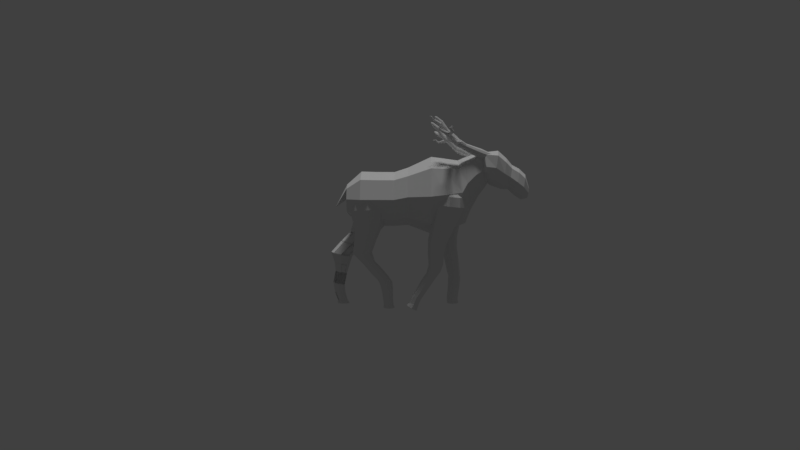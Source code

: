 # Source: first_model.blend  (saved by Blender 2.78.0; exported with 4.5.12 LTS)
import bpy
from mathutils import Matrix  # noqa: F401  (used for matrix-valued properties, if any)

bpy.ops.wm.read_factory_settings(use_empty=True)
scene = bpy.context.scene
scene.name = 'Scene'

# ---- collections
col_collection_1 = bpy.data.collections.new('Collection 1'); scene.collection.children.link(col_collection_1)

# ---- world
world_world = bpy.data.worlds.new('World'); scene.world = world_world
world_world.color = (0.05088, 0.05088, 0.05088)
world_world.use_sun_shadow = False
world_world.sun_shadow_jitter_overblur = 0.0
world_world.cycles.sampling_method = 'MANUAL'

# ---- cameras
cam_camera = bpy.data.cameras.new('Camera')
cam_camera.clip_end = 100.0
cam_camera.lens = 35.0
cam_camera.sensor_width = 32.0
cam_camera.sensor_height = 18.0
cam_camera.display_size = 2.0
cam_camera.dof.focus_distance = 0.0

# ---- lights
light_sun = bpy.data.lights.new('Sun', 'SUN')
light_sun.transmission_factor = 0.0
light_sun.angle = 0.1993
light_sun.energy = 1.0
light_sun.shadow_buffer_clip_start = 0.5
light_sun.shadow_soft_size = 0.1
light_sun.shadow_cascade_max_distance = 1000.0

# ---- meshes
me_cylinder_006 = bpy.data.meshes.new('Cylinder.006')
me_cylinder_006.from_pydata([(-12.54, -3.38, -4.95), (-10.46, -5.181, -10.77), (-11.39, -4.953, -8.925), (-10.71, -5.045, -10.96), (-11.74, -4.78, -9.399), (-10.81, -4.789, -11.13), (-11.85, -4.372, -9.78), (-10.72, -4.512, -11.21), (-11.68, -3.885, -9.923), (-10.47, -4.319, -11.16), (-11.3, -3.506, -9.773), (-10.17, -4.283, -11.01), (-10.85, -3.378, -9.387), (-9.916, -4.419, -10.81), (-10.5, -3.551, -8.913), (-9.818, -4.675, -10.64), (-10.39, -3.959, -8.532), (-9.908, -4.952, -10.57), (-10.55, -4.446, -8.389), (-10.15, -5.145, -10.61), (-10.94, -4.825, -8.539), (-11.94, -4.095, -6.981), (-12.35, -3.828, -7.047), (-12.53, -3.415, -7.146), (-12.4, -3.014, -7.239), (-12.02, -2.779, -7.291), (-11.53, -2.798, -7.282), (-11.12, -3.066, -7.216), (-10.95, -3.479, -7.117), (-11.07, -3.879, -7.024), (-11.45, -4.115, -6.972), (-12.82, -3.163, -4.996), (-12.9, -2.783, -5.081), (-12.77, -2.386, -5.173), (-12.46, -2.123, -5.236), (-12.1, -2.094, -5.247), (-11.83, -2.311, -5.201), (-11.74, -2.691, -5.115), (-11.88, -3.088, -5.024), (-12.18, -3.351, -4.96), (-12.01, -3.091, -3.408), (-11.7, -2.828, -3.471), (-11.57, -2.43, -3.563), (-11.65, -2.051, -3.648), (-11.93, -1.834, -3.694), (-12.28, -1.862, -3.683), (-12.59, -2.126, -3.62), (-12.73, -2.523, -3.528), (-12.64, -2.903, -3.443), (-11.66, -2.366, 0.3029), (-12.37, -3.119, -3.397), (-12.21, -2.596, -1.43), (-11.92, -2.572, -1.439), (-11.66, -2.355, -1.491), (-11.57, -1.953, 1.516), (-11.55, -2.027, -1.566), (-11.62, -1.714, -1.637), (-11.85, -1.535, -1.675), (-12.14, -1.558, -1.666), (-12.4, -1.776, -1.614), (-12.51, -2.103, -1.538), (-12.44, -2.417, -1.468), (-11.39, -2.344, 0.2949), (-11.16, -2.145, 0.2469), (-11.51, -1.837, 1.671), (-11.06, -1.844, 0.1775), (-11.12, -1.556, 0.113), (-11.33, -1.392, 0.07815), (-11.6, -1.414, 0.08621), (-11.83, -1.613, 0.1341), (-11.93, -1.914, 0.2036), (-11.87, -2.201, 0.2681), (-11.38, -1.937, 1.51), (-11.21, -1.797, 1.476), (-11.45, -1.636, 1.84), (-11.14, -1.584, 1.427), (-11.19, -1.381, 1.382), (-11.33, -1.265, 1.357), (-11.52, -1.28, 1.363), (-11.69, -1.421, 1.397), (-11.76, -1.634, 1.446), (-11.71, -1.837, 1.491), (-11.36, -1.825, 1.667), (-11.24, -1.721, 1.642), (-11.45, -1.636, 1.84), (-11.19, -1.563, 1.605), (-11.22, -1.413, 1.571), (-11.33, -1.327, 1.553), (-11.47, -1.338, 1.557), (-11.6, -1.443, 1.583), (-11.65, -1.6, 1.619), (-11.62, -1.751, 1.653), (-11.4, -1.632, 1.838), (-11.35, -1.59, 1.828), (-11.88, -1.094, -2.849), (-11.33, -1.528, 1.814), (-11.34, -1.468, 1.8), (-11.38, -1.434, 1.793), (-11.44, -1.438, 1.795), (-11.49, -1.48, 1.805), (-11.51, -1.542, 1.819), (-11.49, -1.602, 1.833), (-11.4, -1.632, 1.838), (-11.35, -1.59, 1.828), (-11.42, -1.535, 1.817), (-11.33, -1.528, 1.814), (-11.34, -1.468, 1.8), (-11.38, -1.434, 1.793), (-11.44, -1.438, 1.795), (-11.49, -1.48, 1.805), (-11.51, -1.542, 1.819), (-11.49, -1.602, 1.833), (-11.9, 0.3403, 2.336), (-11.87, 0.3278, 2.34), (-11.86, 0.3014, 2.344), (-11.86, 0.2713, 2.346), (-11.88, 0.249, 2.346), (-11.91, 0.2429, 2.343), (-11.94, 0.2554, 2.339), (-11.95, 0.2818, 2.335), (-11.93, 0.3342, 2.333), (-11.91, 0.2916, 2.34), (-11.83, 0.3572, 1.784), (-11.77, 0.3287, 1.793), (-11.73, 0.269, 1.802), (-11.74, 0.2007, 1.806), (-11.79, 0.15, 1.805), (-11.86, 0.1362, 1.799), (-11.92, 0.1647, 1.789), (-11.95, 0.2244, 1.78), (-11.9, 0.3434, 1.777), (-11.91, -0.3362, 1.281), (-11.83, -0.3853, 1.338), (-11.8, -0.4418, 1.431), (-11.85, -0.484, 1.525), (-11.94, -0.4959, 1.583), (-12.05, -0.473, 1.583), (-12.13, -0.4239, 1.526), (-12.16, -0.3674, 1.433), (-12.02, -0.3133, 1.281), (-11.95, 0.3119, 2.333), (-11.86, -0.2471, 0.6651), (-11.71, -0.3189, 0.6918), (-11.64, -0.4651, 0.7218), (-11.66, -0.6298, 0.7438), (-11.78, -0.7502, 0.7492), (-11.94, -0.7803, 0.7361), (-12.09, -0.7084, 0.7094), (-12.17, -0.5622, 0.6793), (-12.03, -0.2771, 0.652), (-11.94, 0.2927, 1.776), (-11.77, -0.265, -0.1036), (-11.57, -0.3623, -0.06745), (-11.46, -0.5605, -0.02672), (-11.49, -0.7839, 0.00301), (-11.65, -0.9471, 0.01038), (-11.88, -0.9878, -0.007429), (-12.08, -0.8904, -0.04361), (-12.18, -0.6922, -0.08433), (-11.99, -0.3057, -0.1214), (-12.11, -0.3252, 1.34), (-11.74, -0.6872, -0.4968), (-11.6, -0.7753, -0.4203), (-11.55, -0.9005, -0.293), (-11.62, -1.015, -0.1636), (-11.77, -1.075, -0.0814), (-11.96, -1.058, -0.0779), (-12.1, -0.9699, -0.1544), (-12.15, -0.8447, -0.2817), (-11.93, -0.67, -0.4933), (-12.15, -0.3975, 0.6574), (-12.08, -0.7301, -0.4111), (-11.84, -1.709, -1.548), (-11.78, -1.174, -1.045), (-11.66, -1.818, -1.454), (-11.6, -1.283, -0.9504), (-11.6, -1.972, -1.297), (-11.54, -1.437, -0.7936), (-11.68, -2.113, -1.138), (-11.62, -1.578, -0.6341), (-11.87, -2.187, -1.037), (-11.81, -1.652, -0.5329), (-12.1, -2.166, -1.032), (-12.04, -1.631, -0.5286), (-12.28, -2.058, -1.127), (-12.22, -1.523, -0.6228), (-12.34, -1.903, -1.283), (-12.28, -1.368, -0.7796), (-12.25, -1.762, -1.443), (-12.19, -1.227, -0.9391), (-12.06, -1.688, -1.544), (-12.0, -1.153, -1.04), (-11.97, -1.938, -1.29), (-12.15, -0.4689, -0.1141), (-12.04, -3.022, -6.053), (-12.09, -2.745, -4.443), (-11.87, -3.454, -5.723), (-11.72, -2.511, -4.559), (-11.59, -3.272, -5.813), (-11.57, -2.153, -4.793), (-11.47, -2.994, -5.995), (-11.7, -1.809, -5.056), (-11.57, -2.727, -6.199), (-12.06, -1.609, -5.246), (-11.85, -2.573, -6.347), (-12.51, -1.631, -5.292), (-12.2, -2.589, -6.382), (-12.88, -1.865, -5.175), (-12.49, -2.771, -6.292), (-13.03, -2.223, -4.941), (-12.6, -3.049, -6.11), (-12.9, -2.567, -4.679), (-12.5, -3.316, -5.906), (-12.54, -2.766, -4.488), (-12.22, -3.471, -5.758), (-11.99, -1.614, -3.443), (-11.95, 0.4021, -2.504), (-12.29, -1.805, -3.348), (-11.87, -1.324, -3.633), (-11.98, -1.045, -3.846), (-12.27, -0.883, -4.0), (-12.63, -0.9005, -4.038), (-12.93, -1.091, -3.943), (-13.05, -1.381, -3.753), (-12.94, -1.66, -3.54), (-12.65, -1.822, -3.385), (-12.07, 1.721, -2.182), (-12.19, -1.165, -2.532), (-11.81, -0.9739, -3.28), (-12.02, -0.8499, -3.661), (-12.43, -0.7698, -3.845), (-12.87, -0.764, -3.763), (-13.19, -0.835, -3.446), (-13.25, -0.9555, -3.015), (-13.04, -1.079, -2.634), (-12.64, -1.16, -2.45), (-12.45, 2.4, -0.8528), (-12.18, 0.3498, -2.27), (-11.91, 0.491, -2.822), (-12.06, 0.5825, -3.103), (-12.36, 0.6416, -3.239), (-12.69, 0.6458, -3.178), (-12.92, 0.5935, -2.944), (-12.97, 0.5046, -2.626), (-12.81, 0.4131, -2.346), (-12.51, 0.354, -2.21), (-12.48, 3.49, -0.6672), (-12.25, 1.595, -2.175), (-11.99, 1.919, -2.239), (-12.05, 2.115, -2.326), (-12.22, 2.234, -2.408), (-12.43, 2.23, -2.455), (-12.61, 2.105, -2.448), (-12.69, 1.906, -2.39), (-12.64, 1.71, -2.304), (-12.47, 1.591, -2.221), (-12.54, 2.385, -0.7533), (-12.43, 2.428, -0.9857), (-12.5, 2.458, -1.101), (-12.62, 2.479, -1.155), (-12.76, 2.483, -1.127), (-12.85, 2.468, -1.028), (-12.87, 2.44, -0.895), (-12.8, 2.41, -0.7794), (-12.68, 2.389, -0.7252), (-12.57, 3.505, -0.7058), (-12.52, 3.483, -0.6233), (-12.47, 3.502, -0.7258), (-12.5, 3.515, -0.7768), (-12.56, 3.525, -0.8006), (-12.62, 3.526, -0.7883), (-12.66, 3.52, -0.7444), (-12.66, 3.508, -0.6858), (-12.64, 3.494, -0.6348), (-12.58, 3.485, -0.611), (-12.09, -0.1951, -4.449), (-12.18, -1.617, -4.666), (-12.25, -1.062, -4.378), (-12.21, -1.623, -4.386), (-12.08, -1.05, -4.415), (-12.04, -1.61, -4.422), (-11.96, -1.04, -4.544), (-11.92, -1.6, -4.552), (-11.95, -1.036, -4.717), (-11.91, -1.597, -4.725), (-12.03, -1.04, -4.867), (-11.99, -1.601, -4.875), (-12.19, -1.051, -4.938), (-12.15, -1.612, -4.945), (-12.36, -1.064, -4.901), (-12.32, -1.624, -4.909), (-12.48, -1.074, -4.772), (-12.44, -1.634, -4.779), (-12.49, -1.077, -4.599), (-12.45, -1.638, -4.606), (-12.41, -1.073, -4.449), (-12.37, -1.634, -4.456), (-12.15, -0.4952, -4.453), (-11.95, 0.2625, -4.796), (-12.28, -0.5055, -4.424), (-12.05, -0.4871, -4.558), (-12.04, -0.4842, -4.699), (-12.11, -0.4877, -4.821), (-12.24, -0.4962, -4.878), (-12.37, -0.5065, -4.848), (-12.47, -0.5146, -4.743), (-12.48, -0.5175, -4.603), (-12.41, -0.514, -4.481), (-11.85, 0.6723, -5.106), (-12.23, -0.1095, -4.405), (-12.01, -0.2988, -4.569), (-12.04, -0.3812, -4.719), (-12.16, -0.4107, -4.841), (-12.33, -0.3761, -4.89), (-12.47, -0.2906, -4.846), (-12.54, -0.1868, -4.726), (-12.51, -0.1044, -4.576), (-12.39, -0.07489, -4.453), (-12.0, 1.242, -5.053), (-12.06, 0.3256, -4.764), (-11.9, 0.1859, -4.885), (-11.92, 0.1252, -4.996), (-12.01, 0.1034, -5.086), (-12.13, 0.1289, -5.122), (-12.23, 0.192, -5.089), (-12.29, 0.2686, -5.001), (-12.26, 0.3294, -4.89), (-12.18, 0.3511, -4.8), (-11.88, 1.555, -5.318), (-11.93, 0.6484, -5.097), (-11.79, 0.7, -5.163), (-11.78, 0.7207, -5.244), (-11.82, 0.7267, -5.32), (-11.89, 0.7157, -5.361), (-11.97, 0.6918, -5.352), (-12.03, 0.6641, -5.295), (-12.04, 0.6434, -5.214), (-12.0, 0.6374, -5.138), (-12.04, 1.271, -5.041), (-11.98, 1.208, -5.088), (-11.99, 1.181, -5.132), (-12.02, 1.172, -5.168), (-12.07, 1.184, -5.183), (-12.12, 1.213, -5.17), (-12.14, 1.247, -5.135), (-12.12, 1.274, -5.091), (-12.09, 1.283, -5.055), (-11.91, 1.549, -5.344), (-11.9, 1.568, -5.313), (-11.87, 1.54, -5.334), (-11.88, 1.528, -5.353), (-11.9, 1.524, -5.369), (-11.92, 1.53, -5.375), (-11.94, 1.542, -5.37), (-11.94, 1.557, -5.354), (-11.94, 1.569, -5.335), (-11.92, 1.573, -5.319), (-11.74, 2.647, -3.22), (-12.35, 0.9683, -2.598), (-12.05, 1.533, -3.119), (-12.4, 0.9051, -2.957), (-12.23, 1.652, -3.042), (-12.58, 1.025, -2.88), (-12.32, 1.75, -2.857), (-12.67, 1.123, -2.696), (-12.29, 1.789, -2.635), (-12.64, 1.162, -2.474), (-12.14, 1.754, -2.46), (-12.5, 1.127, -2.299), (-11.95, 1.659, -2.4), (-12.3, 1.032, -2.239), (-11.77, 1.539, -2.477), (-12.12, 0.912, -2.316), (-11.68, 1.441, -2.662), (-12.03, 0.8139, -2.501), (-11.71, 1.402, -2.884), (-12.06, 0.7749, -2.723), (-11.85, 1.437, -3.059), (-12.2, 0.8097, -2.897), (-11.84, 2.263, -3.149), (-11.55, 3.31, -2.868), (-11.69, 2.166, -3.211), (-11.91, 2.343, -2.999), (-11.88, 2.375, -2.818), (-11.77, 2.346, -2.677), (-11.61, 2.269, -2.628), (-11.46, 2.172, -2.69), (-11.39, 2.092, -2.84), (-11.42, 2.061, -3.021), (-11.53, 2.089, -3.162), (-11.35, 3.89, -2.559), (-11.54, 2.655, -3.327), (-11.85, 2.585, -3.027), (-11.81, 2.493, -2.821), (-11.66, 2.406, -2.681), (-11.43, 2.358, -2.661), (-11.23, 2.366, -2.768), (-11.13, 2.428, -2.961), (-11.16, 2.52, -3.166), (-11.32, 2.607, -3.306), (-10.88, 4.458, -2.802), (-11.4, 3.316, -2.947), (-11.63, 3.264, -2.725), (-11.6, 3.196, -2.574), (-11.49, 3.132, -2.471), (-11.32, 3.096, -2.456), (-11.17, 3.102, -2.534), (-11.1, 3.148, -2.677), (-11.12, 3.216, -2.829), (-11.24, 3.28, -2.932), (-10.76, 4.926, -2.524), (-11.27, 3.813, -2.581), (-11.39, 3.964, -2.483), (-11.36, 4.007, -2.383), (-11.3, 4.002, -2.296), (-11.2, 3.952, -2.255), (-11.13, 3.875, -2.277), (-11.09, 3.801, -2.353), (-11.11, 3.758, -2.454), (-11.18, 3.763, -2.541), (-10.82, 4.465, -2.834), (-10.91, 4.435, -2.745), (-10.9, 4.404, -2.685), (-10.85, 4.376, -2.644), (-10.79, 4.363, -2.639), (-10.73, 4.37, -2.67), (-10.7, 4.393, -2.727), (-10.71, 4.424, -2.788), (-10.75, 4.452, -2.829), (-10.73, 4.907, -2.495), (-10.74, 4.929, -2.538), (-10.78, 4.916, -2.499), (-10.77, 4.902, -2.472), (-10.75, 4.89, -2.454), (-10.72, 4.885, -2.452), (-10.7, 4.887, -2.466), (-10.68, 4.898, -2.491), (-10.69, 4.911, -2.518), (-10.71, 4.923, -2.536), (-10.98, -3.985, -8.617), (-10.09, -4.188, -10.36), (-10.14, -4.12, -9.539), (-9.917, -3.9, -10.21), (-10.35, -4.056, -9.588), (-10.13, -3.836, -10.26), (-10.55, -4.126, -9.677), (-10.33, -3.906, -10.34), (-10.66, -4.303, -9.771), (-10.43, -4.084, -10.44), (-10.63, -4.521, -9.835), (-10.41, -4.301, -10.5), (-10.49, -4.695, -9.843), (-10.26, -4.475, -10.51), (-10.27, -4.759, -9.794), (-10.05, -4.54, -10.46), (-10.08, -4.689, -9.705), (-9.853, -4.47, -10.37), (-9.968, -4.512, -9.611), (-9.746, -4.292, -10.28), (-9.992, -4.294, -9.548), (-9.77, -4.075, -10.22), (-10.56, -4.34, -8.946), (-11.32, -4.859, -8.3), (-10.39, -4.392, -8.906), (-10.72, -4.397, -9.018), (-10.81, -4.541, -9.094), (-10.79, -4.717, -9.145), (-10.67, -4.859, -9.153), (-10.5, -4.911, -9.112), (-10.34, -4.854, -9.041), (-10.25, -4.71, -8.964), (-10.27, -4.534, -8.913), (-11.78, -5.278, -8.017), (-10.83, -4.046, -8.458), (-11.08, -4.05, -8.811), (-11.09, -4.217, -8.965), (-11.01, -4.422, -9.021), (-10.86, -4.586, -8.958), (-11.87, -5.521, -7.285), (-11.21, -4.915, -8.181), (-11.38, -4.894, -8.451), (-11.39, -5.006, -8.576), (-11.32, -5.153, -8.627), (-11.22, -5.278, -8.586), (-11.11, -5.334, -8.467), (-11.05, -5.299, -8.316), (-11.05, -5.187, -8.191), (-11.11, -5.04, -8.139), (-12.27, -5.849, -7.094), (-11.68, -5.311, -8.019), (-11.89, -5.312, -8.031), (-11.95, -5.4, -8.054), (-11.95, -5.509, -8.078), (-11.88, -5.597, -8.094), (-11.78, -5.63, -8.095), (-11.67, -5.596, -8.082), (-11.61, -5.508, -8.059), (-11.61, -5.399, -8.035), (-11.83, -5.545, -7.234), (-11.89, -5.534, -7.349), (-11.89, -5.579, -7.401), (-11.86, -5.639, -7.422), (-11.82, -5.691, -7.403), (-11.78, -5.714, -7.352), (-11.75, -5.701, -7.288), (-11.76, -5.656, -7.236), (-11.78, -5.596, -7.215), (-12.25, -5.891, -7.108), (-12.26, -5.859, -7.071), (-12.28, -5.855, -7.122), (-12.28, -5.874, -7.145), (-12.27, -5.901, -7.154), (-12.25, -5.924, -7.146), (-12.23, -5.934, -7.123), (-12.22, -5.928, -7.095), (-12.23, -5.908, -7.072), (-12.24, -5.882, -7.063), (-12.04, -3.022, -6.053), (-11.87, -3.471, -5.746), (-11.59, -3.28, -5.821), (-11.47, -2.991, -5.985), (-11.57, -2.714, -6.174), (-11.85, -2.554, -6.317), (-12.2, -2.573, -6.359), (-12.49, -2.763, -6.284), (-12.6, -3.052, -6.12), (-12.5, -3.33, -5.931), (-12.22, -3.49, -5.788), (-10.89, -7.492, -10.52), (-13.42, -8.154, -4.548), (-10.9, -8.138, -10.49), (-11.97, -8.496, -8.717), (-11.27, -8.012, -10.72), (-12.36, -8.338, -9.158), (-11.5, -7.686, -10.87), (-12.6, -7.912, -9.453), (-11.5, -7.287, -10.89), (-12.58, -7.379, -9.49), (-11.26, -6.966, -10.77), (-12.32, -6.945, -9.254), (-10.88, -6.846, -10.55), (-11.91, -6.774, -8.835), (-10.5, -6.973, -10.32), (-11.52, -6.932, -8.394), (-10.27, -7.298, -10.17), (-11.28, -7.358, -8.099), (-10.28, -7.697, -10.15), (-11.3, -7.89, -8.062), (-10.52, -8.018, -10.27), (-11.56, -8.325, -8.298), (-12.69, -8.243, -6.659), (-13.17, -8.097, -6.685), (-13.45, -7.741, -6.704), (-13.45, -7.311, -6.711), (-13.16, -6.971, -6.702), (-12.68, -6.851, -6.681), (-12.21, -6.996, -6.656), (-11.92, -7.353, -6.636), (-11.92, -7.783, -6.63), (-12.22, -8.123, -6.638), (-13.75, -8.02, -4.559), (-13.94, -7.672, -4.569), (-13.93, -7.243, -4.574), (-13.71, -6.896, -4.573), (-13.38, -6.764, -4.566), (-13.05, -6.898, -4.555), (-12.86, -7.246, -4.545), (-12.87, -7.676, -4.539), (-13.09, -8.022, -4.54), (-12.95, -8.041, -2.962), (-12.74, -7.694, -2.961), (-12.72, -7.264, -2.967), (-12.92, -6.916, -2.977), (-13.24, -6.782, -2.988), (-13.58, -6.914, -2.995), (-13.79, -7.261, -2.996), (-13.81, -7.69, -2.99), (-13.61, -8.038, -2.98), (-12.73, -8.009, 0.8282), (-13.29, -8.172, -2.969), (-13.24, -8.033, -0.9329), (-12.96, -7.925, -0.9269), (-12.78, -7.639, -0.926), (-12.73, -7.84, 2.102), (-12.77, -7.284, -0.9308), (-12.93, -6.997, -0.9392), (-13.2, -6.887, -0.9481), (-13.48, -6.995, -0.9542), (-13.65, -7.281, -0.955), (-13.67, -7.636, -0.9503), (-13.51, -7.923, -0.9419), (-12.48, -7.91, 0.8338), (-12.32, -7.647, 0.8345), (-12.7, -7.745, 2.279), (-12.31, -7.322, 0.8302), (-12.45, -7.058, 0.8225), (-12.7, -6.957, 0.8142), (-12.95, -7.056, 0.8087), (-13.12, -7.319, 0.8079), (-13.13, -7.644, 0.8123), (-12.98, -7.908, 0.82), (-12.55, -7.769, 2.106), (-12.44, -7.584, 2.106), (-12.7, -7.576, 2.486), (-12.43, -7.354, 2.103), (-12.53, -7.168, 2.098), (-12.71, -7.096, 2.092), (-12.88, -7.167, 2.088), (-13.0, -7.352, 2.087), (-13.01, -7.582, 2.09), (-12.9, -7.768, 2.096), (-12.57, -7.693, 2.282), (-12.48, -7.555, 2.282), (-12.7, -7.576, 2.486), (-12.48, -7.385, 2.28), (-12.55, -7.247, 2.276), (-12.68, -7.194, 2.272), (-12.82, -7.246, 2.269), (-12.9, -7.384, 2.268), (-12.91, -7.554, 2.27), (-12.83, -7.692, 2.275), (-12.65, -7.555, 2.487), (-12.61, -7.5, 2.488), (-12.7, -11.11, -5.132), (-12.61, -7.433, 2.487), (-12.64, -7.378, 2.485), (-12.69, -7.357, 2.483), (-12.75, -7.377, 2.482), (-12.78, -7.432, 2.482), (-12.78, -7.5, 2.483), (-12.75, -7.555, 2.485), (-12.65, -7.555, 2.487), (-12.61, -7.5, 2.488), (-12.7, -7.466, 2.485), (-12.61, -7.433, 2.487), (-12.64, -7.378, 2.485), (-12.69, -7.357, 2.483), (-12.75, -7.377, 2.482), (-12.78, -7.432, 2.482), (-12.78, -7.5, 2.483), (-12.75, -7.555, 2.485), (-13.75, -10.14, 0.9648), (-13.32, -7.802, -0.4705), (-13.44, -8.559, -0.06249), (-13.06, -7.864, -0.5071), (-13.18, -8.621, -0.09904), (-12.89, -7.982, -0.6743), (-13.01, -8.739, -0.2663), (-12.87, -8.111, -0.9083), (-12.99, -8.869, -0.5003), (-13.0, -8.203, -1.12), (-13.12, -8.96, -0.7117), (-13.25, -8.222, -1.228), (-13.37, -8.979, -0.8198), (-13.51, -8.16, -1.191), (-13.63, -8.918, -0.7832), (-13.68, -8.042, -1.024), (-13.8, -8.799, -0.616), (-13.7, -7.913, -0.79), (-13.82, -8.67, -0.382), (-13.56, -7.821, -0.5786), (-13.69, -8.578, -0.1706), (-13.72, -9.365, 0.3108), (-13.72, -10.47, 1.151), (-13.45, -9.359, 0.3401), (-13.22, -9.466, 0.2532), (-13.12, -9.645, 0.08332), (-13.18, -9.827, -0.1047), (-13.38, -9.944, -0.2391), (-13.64, -9.95, -0.2684), (-13.87, -9.843, -0.1815), (-13.98, -9.664, -0.01159), (-13.92, -9.482, 0.1765), (-13.54, -10.14, 0.9878), (-13.36, -10.22, 0.9198), (-13.27, -10.36, 0.7869), (-13.32, -10.51, 0.6398), (-13.48, -10.6, 0.5347), (-13.69, -10.6, 0.5118), (-13.87, -10.52, 0.5797), (-13.95, -10.38, 0.7127), (-13.9, -10.24, 0.8597), (-13.57, -10.47, 1.168), (-13.43, -10.53, 1.118), (-13.37, -10.63, 1.021), (-13.41, -10.73, 0.9138), (-13.52, -10.8, 0.8371), (-13.67, -10.8, 0.8204), (-13.81, -10.74, 0.8699), (-13.87, -10.64, 0.9669), (-13.83, -10.54, 1.074), (-13.69, -10.57, 1.202), (-13.11, -7.675, -0.5716), (-13.57, -10.57, 1.216), (-13.46, -10.62, 1.174), (-13.41, -10.71, 1.093), (-13.43, -10.79, 1.003), (-13.53, -10.85, 0.9387), (-13.66, -10.85, 0.9247), (-13.77, -10.8, 0.9662), (-13.82, -10.72, 1.048), (-13.79, -10.63, 1.138), (-13.68, -10.71, 1.266), (-13.62, -10.81, 1.172), (-13.59, -10.71, 1.276), (-13.51, -10.75, 1.246), (-13.47, -10.81, 1.188), (-13.49, -10.87, 1.124), (-13.56, -10.91, 1.077), (-13.65, -10.91, 1.067), (-13.73, -10.88, 1.097), (-13.77, -10.82, 1.156), (-13.75, -10.75, 1.22), (-13.24, -7.676, -0.9689), (-13.36, -7.605, -0.5792), (-12.91, -7.746, -0.7158), (-12.84, -7.79, -0.9567), (-12.91, -7.79, -1.202), (-13.11, -7.747, -1.359), (-13.36, -7.677, -1.366), (-13.56, -7.607, -1.222), (-13.64, -7.562, -0.9811), (-13.56, -7.562, -0.7355), (-12.95, -7.527, -6.165), (-12.94, -9.154, -6.319), (-12.75, -7.726, -6.662), (-12.58, -9.09, -6.048), (-12.48, -7.676, -6.451), (-12.45, -8.952, -5.636), (-12.38, -7.57, -6.132), (-12.61, -8.793, -5.241), (-12.5, -7.446, -5.825), (-12.98, -8.674, -5.013), (-12.79, -7.354, -5.648), (-13.43, -8.64, -5.04), (-13.14, -7.327, -5.669), (-13.78, -8.704, -5.311), (-13.41, -7.377, -5.879), (-13.91, -8.841, -5.722), (-13.51, -7.484, -6.199), (-13.76, -9.0, -6.118), (-13.39, -7.607, -6.505), (-13.39, -9.12, -6.345), (-13.1, -7.699, -6.682), (-12.83, -10.41, -5.484), (-12.81, -11.84, -3.781), (-13.12, -10.46, -5.704), (-12.72, -10.3, -5.15), (-12.85, -10.17, -4.829), (-13.15, -10.07, -4.644), (-13.51, -10.05, -4.666), (-13.8, -10.1, -4.886), (-13.91, -10.21, -5.22), (-13.78, -10.34, -5.541), (-13.48, -10.43, -5.726), (-12.95, -12.5, -2.597), (-13.0, -11.41, -5.296), (-12.66, -10.73, -4.902), (-12.89, -10.4, -4.691), (-13.31, -10.26, -4.582), (-13.75, -10.35, -4.615), (-14.05, -10.65, -4.779), (-14.09, -11.04, -5.009), (-13.86, -11.37, -5.22), (-13.44, -11.51, -5.329), (-13.29, -13.97, -2.303), (-13.03, -12.06, -3.902), (-12.78, -11.56, -3.611), (-12.95, -11.31, -3.456), (-13.25, -11.21, -3.375), (-13.58, -11.28, -3.4), (-13.8, -11.5, -3.52), (-13.83, -11.79, -3.69), (-13.66, -12.03, -3.845), (-13.35, -12.13, -3.926), (-13.34, -14.44, -1.3), (-13.13, -12.48, -2.727), (-12.88, -12.49, -2.388), (-12.94, -12.46, -2.178), (-13.12, -12.42, -2.049), (-13.34, -12.38, -2.049), (-13.51, -12.36, -2.179), (-13.59, -12.37, -2.389), (-13.52, -12.4, -2.598), (-13.35, -12.44, -2.728), (-13.38, -14.07, -2.347), (-13.28, -13.85, -2.241), (-13.35, -13.75, -2.184), (-13.48, -13.71, -2.154), (-13.61, -13.74, -2.163), (-13.7, -13.84, -2.207), (-13.71, -13.96, -2.269), (-13.64, -14.06, -2.326), (-13.51, -14.1, -2.355), (-13.43, -14.41, -1.279), (-13.38, -14.48, -1.32), (-13.34, -14.38, -1.273), (-13.37, -14.34, -1.248), (-13.43, -14.32, -1.235), (-13.49, -14.34, -1.239), (-13.53, -14.38, -1.258), (-13.53, -14.43, -1.286), (-13.5, -14.48, -1.311), (-13.44, -14.49, -1.324), (-13.29, -9.664, -4.182), (-13.35, -9.086, -5.501), (-13.42, -9.51, -5.043), (-13.36, -9.355, -5.581), (-13.25, -9.473, -5.015), (-13.2, -9.318, -5.552), (-13.14, -9.346, -4.967), (-13.09, -9.191, -5.504), (-13.13, -9.18, -4.918), (-13.08, -9.025, -5.455), (-13.23, -9.037, -4.886), (-13.17, -8.882, -5.424), (-13.39, -8.972, -4.884), (-13.33, -8.817, -5.422), (-13.55, -9.01, -4.913), (-13.5, -8.855, -5.45), (-13.66, -9.136, -4.961), (-13.61, -8.981, -5.498), (-13.67, -9.302, -5.01), (-13.62, -9.147, -5.547), (-13.58, -9.445, -5.041), (-13.52, -9.29, -5.579), (-13.34, -9.583, -4.472), (-13.18, -9.443, -3.644), (-13.47, -9.613, -4.495), (-13.25, -9.48, -4.434), (-13.24, -9.345, -4.394), (-13.32, -9.229, -4.368), (-13.45, -9.176, -4.367), (-13.58, -9.207, -4.39), (-13.67, -9.309, -4.428), (-13.68, -9.445, -4.468), (-13.6, -9.561, -4.494), (-13.1, -9.248, -3.164), (-13.43, -9.734, -4.116), (-13.22, -9.519, -4.248), (-13.25, -9.353, -4.289), (-13.37, -9.231, -4.291), (-13.54, -9.199, -4.251), (-13.69, -9.269, -4.186), (-13.75, -9.414, -4.119), (-13.72, -9.579, -4.078), (-13.6, -9.701, -4.077), (-13.26, -9.453, -2.634), (-13.28, -9.495, -3.596), (-13.13, -9.336, -3.693), (-13.15, -9.214, -3.724), (-13.24, -9.124, -3.725), (-13.36, -9.1, -3.696), (-13.47, -9.152, -3.647), (-13.52, -9.259, -3.599), (-13.5, -9.381, -3.568), (-13.41, -9.471, -3.567), (-13.17, -9.275, -2.259), (-13.18, -9.253, -3.193), (-13.05, -9.199, -3.121), (-13.04, -9.125, -3.079), (-13.08, -9.055, -3.055), (-13.16, -9.015, -3.058), (-13.24, -9.02, -3.087), (-13.29, -9.069, -3.13), (-13.3, -9.143, -3.172), (-13.26, -9.213, -3.196), (-13.31, -9.474, -2.612), (-13.24, -9.41, -2.657), (-13.26, -9.361, -2.672), (-13.3, -9.325, -2.673), (-13.35, -9.316, -2.66), (-13.39, -9.337, -2.637), (-13.41, -9.38, -2.614), (-13.39, -9.429, -2.599), (-13.36, -9.465, -2.598), (-13.2, -9.25, -2.26), (-13.19, -9.285, -2.249), (-13.16, -9.256, -2.269), (-13.17, -9.235, -2.276), (-13.19, -9.219, -2.276), (-13.21, -9.215, -2.27), (-13.23, -9.224, -2.26), (-13.23, -9.243, -2.25), (-13.23, -9.265, -2.244), (-13.21, -9.281, -2.243), (-13.66, -11.15, -1.639), (-13.18, -11.98, -3.268), (-13.11, -11.5, -2.598), (-12.95, -11.7, -3.289), (-13.32, -11.43, -2.668), (-13.15, -11.62, -3.359), (-13.53, -11.49, -2.703), (-13.37, -11.68, -3.394), (-13.68, -11.66, -2.69), (-13.51, -11.86, -3.381), (-13.7, -11.88, -2.633), (-13.53, -12.08, -3.325), (-13.59, -12.07, -2.555), (-13.42, -12.26, -3.246), (-13.38, -12.14, -2.485), (-13.22, -12.33, -3.176), (-13.17, -12.08, -2.45), (-13.0, -12.27, -3.141), (-13.02, -11.9, -2.463), (-12.85, -12.1, -3.154), (-13.0, -11.68, -2.519), (-12.83, -11.88, -3.211), (-13.49, -11.3, -1.966), (-14.23, -11.26, -1.127), (-13.32, -11.36, -1.909), (-13.67, -11.35, -1.994), (-13.78, -11.49, -1.983), (-13.8, -11.67, -1.938), (-13.71, -11.82, -1.874), (-13.54, -11.88, -1.817), (-13.37, -11.83, -1.788), (-13.25, -11.69, -1.799), (-13.23, -11.51, -1.845), (-14.72, -11.38, -0.6574), (-13.51, -11.16, -1.465), (-13.78, -11.27, -1.787), (-13.83, -11.48, -1.854), (-13.79, -11.7, -1.814), (-13.67, -11.85, -1.682), (-13.53, -11.86, -1.508), (-13.41, -11.74, -1.359), (-13.36, -11.52, -1.292), (-13.4, -11.3, -1.332), (-14.75, -11.2, 0.09721), (-14.12, -11.27, -0.9987), (-14.32, -11.35, -1.237), (-14.36, -11.51, -1.286), (-14.33, -11.67, -1.256), (-14.24, -11.78, -1.159), (-14.13, -11.79, -1.031), (-14.04, -11.7, -0.9207), (-14.01, -11.54, -0.8712), (-14.04, -11.38, -0.901), (-15.18, -11.29, 0.4398), (-14.62, -11.43, -0.6443), (-14.83, -11.39, -0.6488), (-14.91, -11.46, -0.6217), (-14.93, -11.57, -0.5865), (-14.88, -11.66, -0.5566), (-14.78, -11.71, -0.5435), (-14.67, -11.7, -0.5522), (-14.59, -11.63, -0.5793), (-14.57, -11.52, -0.6145), (-14.71, -11.2, 0.1522), (-14.78, -11.24, 0.04984), (-14.79, -11.3, 0.02821), (-14.78, -11.37, 0.04059), (-14.74, -11.41, 0.08224), (-14.7, -11.41, 0.1373), (-14.67, -11.37, 0.1846), (-14.66, -11.31, 0.2063), (-14.67, -11.24, 0.1939), (-15.17, -11.34, 0.4487), (-15.16, -11.29, 0.4641), (-15.19, -11.31, 0.419), (-15.2, -11.34, 0.4094), (-15.19, -11.37, 0.4149), (-15.17, -11.39, 0.4333), (-15.16, -11.39, 0.4575), (-15.14, -11.37, 0.4784), (-15.14, -11.34, 0.4879), (-15.14, -11.31, 0.4825), (-11.53, -7.87, -8.277), (-10.98, -7.119, -9.924), (-11.03, -7.235, -9.109), (-10.89, -6.831, -9.711), (-11.25, -7.225, -9.151), (-11.12, -6.822, -9.754), (-11.42, -7.33, -9.259), (-11.29, -6.926, -9.861), (-11.47, -7.508, -9.39), (-11.34, -7.104, -9.993), (-11.39, -7.692, -9.495), (-11.26, -7.288, -10.1), (-11.2, -7.811, -9.534), (-11.07, -7.407, -10.14), (-10.98, -7.82, -9.491), (-10.85, -7.417, -10.09), (-10.81, -7.716, -9.384), (-10.67, -7.312, -9.986), (-10.75, -7.538, -9.252), (-10.62, -7.134, -9.855), (-10.84, -7.354, -9.147), (-10.7, -6.95, -9.75), (-11.35, -7.682, -8.586), (-11.91, -8.514, -8.084), (-11.17, -7.689, -8.552), (-11.49, -7.766, -8.673), (-11.54, -7.911, -8.78), (-11.47, -8.06, -8.865), (-11.31, -8.157, -8.896), (-11.13, -8.165, -8.862), (-10.99, -8.08, -8.775), (-10.95, -7.935, -8.668), (-11.02, -7.786, -8.583), (-12.23, -9.097, -7.906), (-11.36, -7.933, -8.129), (-11.6, -7.898, -8.489), (-11.57, -8.007, -8.686), (-11.43, -8.155, -8.791), (-11.24, -8.286, -8.764), (-11.08, -8.348, -8.617), (-11.0, -8.32, -8.404), (-11.04, -8.211, -8.208), (-11.18, -8.063, -8.103), (-12.22, -9.496, -7.241), (-11.79, -8.56, -7.975), (-11.97, -8.535, -8.24), (-11.94, -8.616, -8.385), (-11.84, -8.725, -8.463), (-11.7, -8.821, -8.443), (-11.58, -8.867, -8.335), (-11.53, -8.846, -8.178), (-11.55, -8.766, -8.033), (-11.66, -8.657, -7.955), (-12.51, -9.958, -7.132), (-12.12, -9.097, -7.91), (-12.32, -9.156, -7.929), (-12.36, -9.253, -7.972), (-12.32, -9.349, -8.017), (-12.23, -9.409, -8.048), (-12.12, -9.41, -8.052), (-12.03, -9.35, -8.029), (-12.0, -9.254, -7.987), (-12.03, -9.157, -7.941), (-12.17, -9.517, -7.194), (-12.24, -9.502, -7.307), (-12.22, -9.533, -7.367), (-12.18, -9.576, -7.398), (-12.12, -9.617, -7.388), (-12.08, -9.638, -7.341), (-12.06, -9.632, -7.276), (-12.07, -9.601, -7.216), (-12.12, -9.557, -7.185), (-12.48, -9.99, -7.155), (-12.49, -9.968, -7.112), (-12.52, -9.961, -7.161), (-12.51, -9.975, -7.188), (-12.49, -9.994, -7.202), (-12.47, -10.01, -7.197), (-12.45, -10.02, -7.177), (-12.44, -10.02, -7.148), (-12.45, -10.0, -7.121), (-12.47, -9.985, -7.108), (-12.95, -7.527, -6.165), (-12.75, -7.699, -6.672), (-12.48, -7.666, -6.457), (-12.38, -7.58, -6.131), (-12.5, -7.474, -5.818), (-12.79, -7.387, -5.638), (-13.14, -7.354, -5.659), (-13.41, -7.387, -5.873), (-13.51, -7.473, -6.199), (-13.39, -7.579, -6.512), (-13.1, -7.666, -6.693), (-10.83, -4.116, -8.566), (-10.72, -4.172, -8.447), (-10.89, -4.151, -8.717), (-10.89, -4.264, -8.842), (-10.83, -4.41, -8.893), (-10.73, -4.536, -8.851), (-10.62, -4.592, -8.732), (-10.56, -4.557, -8.582), (-10.56, -4.445, -8.457), (-10.62, -4.298, -8.405), (-40.61, -2.428, -8.073), (-42.19, -4.074, -12.06), (-40.7, -3.469, -7.897), (-40.98, -3.792, -9.971), (-39.94, -3.25, -8.045), (-40.3, -3.588, -10.36), (-39.56, -2.55, -8.21), (-39.98, -2.892, -10.63), (-39.8, -1.778, -8.294), (-40.21, -2.112, -10.61), (-40.51, -1.386, -8.249), (-40.85, -1.705, -10.32), (-41.27, -1.605, -8.101), (-41.53, -1.909, -9.93), (-41.65, -2.306, -7.937), (-41.85, -2.605, -9.664), (-41.41, -3.078, -7.852), (-41.62, -3.385, -9.681), (-39.76, -3.061, -6.664), (-40.35, -2.113, -6.38), (-40.42, -3.3, -6.192), (-39.45, -2.267, -6.969), (-39.66, -1.383, -6.93), (-40.28, -0.9267, -6.568), (-40.94, -1.166, -6.097), (-41.25, -1.96, -5.791), (-41.04, -2.844, -5.831), (-38.87, -3.283, -4.831), (-39.7, -1.857, -4.104), (-39.77, -3.615, -3.822), (-38.46, -2.116, -5.414), (-38.77, -0.797, -5.23), (-39.63, -0.09963, -4.386), (-40.53, -0.4319, -3.377), (-40.94, -1.599, -2.794), (-40.63, -2.918, -2.978), (-36.65, -3.384, -3.912), (-37.59, -1.761, -3.085), (-37.67, -3.762, -2.763), (-36.17, -2.055, -4.577), (-36.53, -0.5534, -4.367), (-37.51, 0.2407, -3.406), (-38.53, -0.1376, -2.257), (-39.0, -1.467, -1.593), (-38.65, -2.968, -1.802), (-34.78, -3.373, -3.256), (-35.89, -1.667, -2.261), (-35.97, -3.695, -1.922), (-34.23, -2.004, -4.012), (-34.66, -0.4713, -3.739), (-35.81, 0.3601, -2.6), (-37.01, 0.003825, -1.262), (-37.55, -1.331, -0.5098), (-37.12, -2.863, -0.7829), (-33.09, -3.671, -2.616), (-34.46, -1.583, -1.399), (-34.56, -4.123, -0.9775), (-32.43, -1.996, -3.543), (-32.95, -0.07863, -3.213), (-34.36, 0.9574, -1.822), (-35.82, 0.5052, -0.1825), (-36.49, -1.17, 0.7436), (-35.97, -3.087, 0.4143), (-31.08, -3.775, -1.097), (-32.64, -1.397, 0.2887), (-32.75, -4.29, 0.7692), (-30.32, -1.867, -2.151), (-30.92, 0.3156, -1.776), (-32.52, 1.495, -0.1918), (-34.19, 0.9804, 1.674), (-34.95, -0.9272, 2.729), (-34.35, -3.11, 2.354), (-29.56, -3.277, 0.6952), (-30.91, -1.221, 1.894), (-31.01, -3.722, 2.309), (-28.91, -1.627, -0.2169), (-29.42, 0.261, 0.1074), (-30.81, 1.281, 1.478), (-32.25, 0.836, 3.092), (-32.91, -0.814, 4.004), (-32.39, -2.702, 3.68), (-29.52, -2.308, 1.811), (-30.27, -1.156, 2.483), (-30.33, -2.558, 2.716), (-29.15, -1.384, 1.3), (-29.44, -0.3254, 1.482), (-30.22, 0.2463, 2.25), (-31.03, -0.003218, 3.154), (-31.39, -0.9278, 3.665), (-31.1, -1.986, 3.484), (-41.3, -4.043, -10.96), (-43.42, -4.055, -13.26), (-40.64, -3.821, -11.54), (-40.34, -3.052, -11.89), (-40.56, -2.186, -11.81), (-41.18, -1.73, -11.34), (-41.84, -1.952, -10.77), (-42.14, -2.721, -10.42), (-41.92, -3.587, -10.5), (-44.09, -4.141, -13.97), (-41.6, -3.872, -12.59), (-41.32, -3.17, -12.9), (-41.52, -2.379, -12.83), (-42.09, -1.963, -12.41), (-42.69, -2.166, -11.89), (-42.96, -2.868, -11.57), (-42.76, -3.658, -11.64), (-44.6, -4.52, -14.43), (-42.94, -3.883, -13.73), (-42.72, -3.285, -14.02), (-42.88, -2.612, -13.94), (-43.34, -2.258, -13.55), (-43.82, -2.429, -13.07), (-44.04, -3.027, -12.79), (-43.87, -3.7, -12.86), (-43.68, -3.969, -14.51), (-43.48, -3.371, -14.81), (-43.63, -2.697, -14.71), (-44.03, -2.342, -14.26), (-44.45, -2.514, -13.73), (-44.64, -3.112, -13.42), (-44.49, -3.786, -13.53), (-44.56, -3.348, -14.6), (-44.12, -4.285, -15.04), (-43.89, -3.5, -15.4), (-44.05, -2.627, -15.29), (-44.51, -2.175, -14.78), (-44.99, -2.411, -14.16), (-45.22, -3.195, -13.81), (-45.06, -4.069, -13.92), (-39.49, -0.4533, -16.84), (-32.22, 0.005442, -16.31), (-36.35, -0.2653, -17.09), (-34.39, -0.3239, -16.89), (-36.44, -0.4672, -16.37), (-34.48, -0.5258, -16.16), (-36.49, -1.124, -16.0), (-34.53, -1.182, -15.8), (-36.49, -1.85, -16.21), (-34.53, -1.909, -16.0), (-36.44, -2.221, -16.86), (-34.48, -2.28, -16.65), (-36.35, -2.02, -17.58), (-34.39, -2.078, -17.38), (-36.3, -1.363, -17.95), (-34.34, -1.422, -17.74), (-36.3, -0.6364, -17.75), (-34.34, -0.6949, -17.54), (-33.37, -0.1005, -16.75), (-30.67, 0.2642, -15.07), (-33.82, -0.3523, -15.97), (-34.04, -1.175, -15.55), (-33.89, -2.086, -15.76), (-33.47, -2.552, -16.46), (-33.01, -2.3, -17.25), (-32.79, -1.478, -17.67), (-32.94, -0.5667, -17.46), (-28.86, 0.5796, -13.87), (-32.84, -0.2718, -15.54), (-33.12, -1.163, -15.13), (-32.92, -2.147, -15.32), (-32.33, -2.646, -16.0), (-31.72, -2.369, -16.77), (-31.43, -1.478, -17.18), (-31.64, -0.494, -16.99), (-26.5, 0.8752, -12.93), (-31.36, -0.04956, -14.2), (-31.69, -1.059, -13.73), (-31.45, -2.172, -13.95), (-30.8, -2.737, -14.71), (-30.1, -2.423, -15.59), (-29.78, -1.414, -16.05), (-30.01, -0.3011, -15.84), (-24.64, 1.234, -12.21), (-29.35, 0.2233, -12.67), (-29.6, -0.9472, -12.05), (-29.46, -2.246, -12.37), (-29.01, -2.913, -13.45), (-28.51, -2.557, -14.66), (-28.27, -1.386, -15.27), (-28.41, -0.08719, -14.95), (-22.24, 1.737, -11.29), (-27.08, 0.4618, -11.54), (-27.36, -0.8966, -10.82), (-27.2, -2.404, -11.2), (-26.68, -3.178, -12.45), (-26.1, -2.765, -13.85), (-25.81, -1.406, -14.56), (-25.98, 0.1014, -14.19), (-25.31, 0.75, -10.58), (-25.65, -0.8409, -9.735), (-25.45, -2.607, -10.18), (-24.84, -3.513, -11.65), (-24.17, -3.029, -13.28), (-23.83, -1.438, -14.12), (-24.03, 0.328, -13.68), (-19.93, 0.2199, -9.725), (-23.41, 1.146, -9.505), (-23.96, -0.7744, -8.569), (-23.58, -2.9, -9.026), (-22.49, -3.985, -10.61), (-21.33, -3.394, -12.39), (-20.77, -1.473, -13.33), (-21.15, 0.6522, -12.87), (-20.74, 1.385, -10.32), (-21.74, 0.8761, -8.787), (-22.21, -0.7787, -7.98), (-21.89, -2.61, -8.374), (-20.95, -3.545, -9.737), (-19.94, -3.036, -11.27), (-19.47, -1.381, -12.08), (-19.8, 0.4503, -11.68), (-19.99, -1.062, -9.573), (-20.45, -0.04488, -8.927), (-20.7, -0.9054, -8.508), (-20.53, -1.858, -8.712), (-20.04, -2.344, -9.421), (-19.52, -2.079, -10.22), (-19.27, -1.219, -10.64), (-19.44, -0.2663, -10.43), (-37.83, -0.5113, -16.66), (-40.75, -0.4472, -17.25), (-37.76, -0.329, -17.32), (-37.89, -1.104, -16.33), (-37.89, -1.76, -16.52), (-37.83, -2.094, -17.11), (-37.76, -1.912, -17.76), (-37.71, -1.32, -18.09), (-37.71, -0.6639, -17.91), (-41.42, -0.287, -17.26), (-39.29, -0.2707, -17.48), (-39.59, -1.053, -16.52), (-39.54, -1.719, -16.69), (-39.37, -2.061, -17.27), (-39.17, -1.878, -17.9), (-39.07, -1.278, -18.23), (-39.12, -0.6125, -18.05), (-40.44, -0.2637, -17.83), (-40.91, -1.048, -16.94), (-40.81, -1.713, -17.1), (-40.51, -2.054, -17.62), (-40.2, -1.87, -18.2), (-40.04, -1.27, -18.51), (-40.14, -0.6045, -18.35), (-41.34, -1.146, -17.92), (-41.29, -0.06502, -18.05), (-41.51, -1.012, -16.85), (-41.49, -1.815, -17.08), (-41.38, -2.226, -17.79), (-41.25, -2.004, -18.59), (-41.17, -1.279, -18.99), (-41.18, -0.4761, -18.77), (-34.63, -9.514, -20.63), (-27.5, -8.133, -14.39), (-31.82, -9.008, -19.29), (-30.06, -8.738, -17.22), (-32.52, -9.279, -18.68), (-30.82, -9.03, -16.56), (-32.84, -10.13, -18.34), (-31.16, -9.943, -16.2), (-32.6, -11.05, -18.47), (-30.9, -10.94, -16.34), (-31.93, -11.51, -18.99), (-30.18, -11.44, -16.9), (-31.23, -11.24, -19.6), (-29.43, -11.15, -17.56), (-30.91, -10.4, -19.95), (-29.08, -10.24, -17.93), (-31.16, -9.471, -19.82), (-29.34, -9.238, -17.79), (-28.98, -8.37, -15.73), (-29.76, -8.704, -14.86), (-30.13, -9.771, -14.38), (-29.86, -10.95, -14.59), (-29.11, -11.54, -15.36), (-28.33, -11.21, -16.23), (-27.96, -10.14, -16.71), (-28.23, -8.964, -16.5), (-23.35, -6.612, -11.03), (-28.32, -8.495, -13.41), (-28.7, -9.654, -12.88), (-28.42, -10.93, -13.12), (-27.64, -11.58, -13.98), (-26.82, -11.22, -14.96), (-26.44, -10.06, -15.49), (-26.72, -8.781, -15.25), (-25.54, -7.481, -12.79), (-21.74, -7.231, -9.533), (-26.61, -7.956, -11.5), (-27.12, -9.476, -10.81), (-26.75, -11.15, -11.13), (-25.73, -12.0, -12.26), (-24.65, -11.53, -13.54), (-24.15, -10.01, -14.23), (-24.52, -8.331, -13.92), (-20.76, -8.38, -8.506), (-24.78, -7.242, -9.316), (-25.44, -9.261, -8.399), (-24.96, -11.49, -8.812), (-23.6, -12.62, -10.31), (-22.17, -11.99, -12.02), (-21.5, -9.966, -12.94), (-21.99, -7.74, -12.53), (-33.05, -9.416, -19.44), (-22.82, -7.71, -8.232), (-23.33, -9.248, -7.534), (-22.96, -10.94, -7.849), (-21.93, -11.8, -8.992), (-20.84, -11.32, -10.29), (-20.33, -9.785, -10.99), (-20.71, -8.09, -10.68), (-20.8, -9.455, -8.379), (-21.27, -8.606, -7.894), (-21.51, -9.329, -7.565), (-21.33, -10.13, -7.714), (-20.85, -10.53, -8.251), (-20.34, -10.31, -8.864), (-20.1, -9.582, -9.192), (-20.27, -8.784, -9.044), (-35.37, -9.58, -21.16), (-32.55, -9.176, -20.13), (-33.29, -10.19, -19.07), (-33.12, -11.05, -19.24), (-32.65, -11.49, -19.86), (-32.14, -11.25, -20.55), (-31.9, -10.47, -20.92), (-32.07, -9.613, -20.75), (-36.68, -9.647, -22.03), (-34.14, -9.281, -21.31), (-34.86, -10.27, -20.28), (-34.7, -11.1, -20.45), (-34.24, -11.53, -21.04), (-33.75, -11.29, -21.72), (-33.52, -10.54, -22.08), (-33.68, -9.705, -21.91), (-34.9, -9.357, -21.81), (-35.59, -10.3, -20.82), (-35.44, -11.1, -20.98), (-35.0, -11.51, -21.55), (-34.53, -11.28, -22.2), (-34.3, -10.56, -22.54), (-34.46, -9.763, -22.38), (-36.22, -9.429, -22.67), (-36.9, -10.35, -21.7), (-36.74, -11.13, -21.86), (-36.31, -11.53, -22.42), (-35.85, -11.31, -23.05), (-35.64, -10.6, -23.38), (-35.79, -9.826, -23.22), (-37.38, -9.686, -22.73), (-36.93, -10.53, -23.22), (-36.88, -9.462, -23.34), (-37.62, -10.4, -22.4), (-37.45, -11.2, -22.55), (-36.97, -11.6, -23.09), (-36.47, -11.37, -23.7), (-36.23, -10.66, -24.03), (-36.4, -9.864, -23.88), (-29.52, -6.328, 1.697), (-49.87, -7.439, -7.649), (-46.17, -7.323, -2.74), (-48.14, -7.366, -3.805), (-45.63, -7.105, -3.503), (-47.6, -7.148, -4.567), (-45.44, -6.36, -3.882), (-47.42, -6.402, -4.946), (-45.57, -5.533, -3.689), (-47.54, -5.576, -4.753), (-45.93, -5.11, -3.037), (-47.9, -5.152, -4.101), (-46.32, -5.337, -2.307), (-48.29, -5.38, -3.371), (-46.5, -6.083, -1.928), (-48.48, -6.126, -2.992), (-46.38, -6.91, -2.121), (-48.35, -6.952, -3.185), (-45.63, -7.105, -3.503), (-42.6, -7.626, -1.853), (-46.17, -7.323, -2.74), (-48.14, -7.366, -3.805), (-50.54, -7.669, -6.967), (-47.6, -7.148, -4.567), (-45.44, -6.36, -3.882), (-47.42, -6.402, -4.946), (-45.57, -5.533, -3.689), (-47.54, -5.576, -4.753), (-45.93, -5.11, -3.037), (-47.9, -5.152, -4.101), (-46.32, -5.337, -2.307), (-48.29, -5.38, -3.371), (-46.5, -6.083, -1.928), (-48.48, -6.126, -2.992), (-46.38, -6.91, -2.121), (-48.35, -6.952, -3.185), (-44.14, -7.306, -2.727), (-44.84, -7.592, -1.728), (-43.9, -6.33, -3.224), (-44.06, -5.247, -2.971), (-44.53, -4.692, -2.116), (-45.04, -4.991, -1.16), (-45.29, -5.967, -0.6635), (-45.13, -7.05, -0.9163), (-44.14, -7.306, -2.727), (-39.56, -7.893, -2.173), (-44.84, -7.592, -1.728), (-43.9, -6.33, -3.224), (-44.06, -5.247, -2.971), (-44.53, -4.692, -2.116), (-45.04, -4.991, -1.16), (-45.29, -5.967, -0.6635), (-45.13, -7.05, -0.9163), (-43.59, -7.999, -0.4437), (-42.25, -6.32, -2.548), (-42.48, -4.863, -2.181), (-43.15, -4.109, -0.9676), (-43.87, -4.5, 0.3815), (-44.22, -5.807, 1.076), (-43.99, -7.264, 0.709), (-42.6, -7.626, -1.853), (-36.91, -8.142, -2.573), (-43.59, -7.999, -0.4437), (-42.25, -6.32, -2.548), (-42.48, -4.863, -2.181), (-43.15, -4.109, -0.9676), (-43.87, -4.5, 0.3815), (-44.22, -5.807, 1.076), (-43.99, -7.264, 0.709), (-40.61, -8.291, -0.6632), (-39.18, -6.494, -2.916), (-39.43, -4.934, -2.523), (-40.15, -4.127, -1.224), (-40.92, -4.545, 0.2203), (-41.29, -5.944, 0.9638), (-41.04, -7.504, 0.571), (-39.56, -7.893, -2.173), (-33.36, -8.392, -2.575), (-40.61, -8.291, -0.6632), (-39.18, -6.494, -2.916), (-39.43, -4.934, -2.523), (-40.15, -4.127, -1.224), (-40.92, -4.545, 0.2203), (-41.29, -5.944, 0.9638), (-41.04, -7.504, 0.571), (-38.03, -8.565, -0.9731), (-36.52, -6.659, -3.361), (-36.78, -5.006, -2.944), (-37.54, -4.151, -1.567), (-38.36, -4.594, -0.03664), (-38.75, -6.077, 0.7514), (-38.49, -7.73, 0.335), (-36.91, -8.142, -2.573), (-29.93, -9.107, -2.452), (-38.03, -8.565, -0.9731), (-36.52, -6.659, -3.361), (-36.78, -5.006, -2.944), (-37.54, -4.151, -1.567), (-38.36, -4.594, -0.03664), (-38.75, -6.077, 0.7514), (-38.49, -7.73, 0.335), (-34.88, -8.795, -0.4109), (-32.84, -6.789, -3.602), (-33.21, -4.952, -2.983), (-34.26, -3.959, -1.081), (-35.37, -4.39, 0.9889), (-35.89, -5.994, 2.015), (-35.52, -7.83, 1.397), (-33.36, -8.392, -2.575), (-49.63, -6.989, -4.648), (-34.88, -8.795, -0.4109), (-32.84, -6.789, -3.602), (-33.21, -4.952, -2.983), (-34.26, -3.959, -1.081), (-35.37, -4.39, 0.9889), (-35.89, -5.994, 2.015), (-35.52, -7.83, 1.397), (-31.89, -9.623, 0.3245), (-29.26, -7.05, -3.769), (-29.74, -4.694, -2.975), (-31.09, -3.42, -0.5356), (-32.51, -3.973, 2.12), (-33.18, -6.03, 3.437), (-32.7, -8.385, 2.643), (-29.93, -9.107, -2.452), (-28.97, -7.424, 0.7207), (-31.89, -9.623, 0.3245), (-29.26, -7.05, -3.769), (-29.74, -4.694, -2.975), (-31.09, -3.42, -0.5356), (-32.51, -3.973, 2.12), (-33.18, -6.03, 3.437), (-32.7, -8.385, 2.643), (-49.78, -6.249, -4.502), (-49.57, -5.579, -4.815), (-49.12, -5.371, -5.403), (-48.7, -5.747, -5.922), (-48.55, -6.487, -6.068), (-48.76, -7.157, -5.755), (-49.34, -7.359, -5.16), (-49.63, -6.989, -4.648), (-49.78, -6.249, -4.502), (-49.57, -5.579, -4.815), (-49.12, -5.371, -5.403), (-48.7, -5.747, -5.922), (-48.55, -6.487, -6.068), (-48.76, -7.157, -5.755), (-49.34, -7.359, -5.16), (-50.12, -7.428, -6.438), (-49.57, -7.237, -7.005), (-49.37, -6.599, -7.303), (-49.51, -5.894, -7.164), (-49.92, -5.536, -6.67), (-50.34, -5.734, -6.109), (-50.54, -6.372, -5.811), (-50.4, -7.076, -5.95), (-50.12, -7.428, -6.438), (-49.57, -7.237, -7.005), (-49.37, -6.599, -7.303), (-49.51, -5.894, -7.164), (-49.92, -5.536, -6.67), (-50.34, -5.734, -6.109), (-50.54, -6.372, -5.811), (-50.4, -7.076, -5.95), (-28.78, -8.733, -1.123), (-49.81, -5.823, -7.84), (-30.45, -9.175, 1.251), (-28.21, -6.975, -2.249), (-28.62, -4.96, -1.57), (-29.77, -3.871, 0.5155), (-30.98, -4.344, 2.786), (-31.55, -6.102, 3.912), (-31.14, -8.117, 3.234), (-28.78, -8.733, -1.123), (-49.63, -6.671, -8.008), (-30.45, -9.175, 1.251), (-28.21, -6.975, -2.249), (-28.62, -4.96, -1.57), (-29.77, -3.871, 0.5155), (-30.98, -4.344, 2.786), (-31.55, -6.102, 3.912), (-31.14, -8.117, 3.234), (-29.8, -7.645, 1.906), (-28.68, -6.546, 0.1584), (-28.89, -5.54, 0.4974), (-29.46, -4.996, 1.539), (-30.07, -5.232, 2.673), (-30.35, -6.11, 3.235), (-30.15, -7.116, 2.896), (-28.97, -7.424, 0.7207), (-29.52, -6.328, 1.697), (-29.8, -7.645, 1.906), (-28.68, -6.546, 0.1584), (-28.89, -5.54, 0.4974), (-29.46, -4.996, 1.539), (-30.07, -5.232, 2.673), (-30.35, -6.11, 3.235), (-30.15, -7.116, 2.896), (-50.29, -5.392, -7.246), (-50.81, -5.63, -6.571), (-51.05, -6.398, -6.213), (-50.88, -7.246, -6.38), (-50.54, -7.669, -6.967), (-49.87, -7.439, -7.649), (-49.63, -6.671, -8.008), (-49.81, -5.823, -7.84), (-50.29, -5.392, -7.246), (-50.81, -5.63, -6.571), (-51.05, -6.398, -6.213), (-50.88, -7.246, -6.38), (-33.82, -0.3658, 4.522), (-27.97, 0.9043, -2.599), (-30.14, 1.303, -0.01405), (-30.81, -0.7394, -4.734), (-32.99, -0.3409, -2.149), (-32.12, -4.395, -5.265), (-34.29, -3.997, -2.681), (-31.12, -7.922, -3.882), (-33.29, -7.524, -1.298), (-28.4, -9.254, -1.395), (-30.58, -8.855, 1.19), (-25.56, -7.61, 0.7404), (-27.73, -7.211, 3.325), (-24.26, -3.954, 1.272), (-26.43, -3.555, 3.857), (-25.26, -0.4272, -0.1109), (-27.43, -0.02877, 2.474), (-31.99, 1.713, 2.173), (-34.87, 0.04596, 0.007846), (-36.19, -3.661, -0.5314), (-35.18, -7.238, 0.8711), (-32.42, -8.588, 3.394), (-29.54, -6.921, 5.559), (-28.22, -3.214, 6.098), (-29.23, 0.3625, 4.696), (-33.94, -3.119, 4.848), (-35.36, -1.257, 3.364), (-36.07, -3.239, 3.076), (-35.53, -5.151, 3.826), (-34.06, -5.873, 5.174), (-32.52, -4.982, 6.332), (-31.81, -3.0, 6.62), (-32.35, -1.088, 5.87), (-28.94, -0.79, -6.547), (-24.25, -0.7782, -12.79), (-25.91, 0.9634, -4.269), (-30.33, -4.69, -7.114), (-29.27, -8.452, -5.639), (-26.37, -9.873, -2.985), (-23.34, -8.119, -0.7076), (-21.95, -4.219, -0.1403), (-23.02, -0.457, -1.616), (-26.95, -0.06722, -10.68), (-21.71, -2.288, -14.25), (-22.91, 2.271, -7.645), (-28.81, -5.267, -11.44), (-27.39, -10.28, -9.471), (-23.52, -12.18, -5.933), (-19.48, -9.84, -2.896), (-17.63, -4.64, -2.139), (-19.05, 0.3768, -4.107), (-19.54, -3.319, -13.46), (-20.91, 1.475, -9.507), (-25.81, -5.66, -13.68), (-24.66, -10.31, -11.66), (-21.49, -12.01, -7.909), (-18.14, -9.755, -4.627), (-16.59, -4.873, -3.735), (-17.74, -0.2212, -5.757), (-16.71, -3.917, -13.02), (-18.79, -0.5739, -11.34), (-23.05, -5.937, -15.11), (-22.01, -9.383, -13.41), (-19.21, -10.61, -10.15), (-16.29, -8.893, -7.231), (-14.95, -5.245, -6.371), (-15.99, -1.798, -8.072), (-14.82, -4.663, -13.09), (-16.97, -2.054, -10.86), (-20.7, -5.94, -14.29), (-19.76, -8.383, -12.86), (-17.28, -9.216, -10.01), (-14.71, -7.952, -7.408), (-13.9, -5.349, -6.862), (-14.49, -2.887, -8.008), (-14.71, -2.917, -11.0), (-17.61, -5.997, -13.66), (-16.88, -7.937, -12.54), (-14.95, -8.602, -10.32), (-12.95, -7.601, -8.297), (-12.29, -5.535, -7.858), (-12.78, -3.581, -8.773), (-13.39, -3.976, -14.06), (-13.21, -3.961, -11.44), (-15.37, -6.079, -13.5), (-14.77, -7.391, -12.63), (-13.37, -7.831, -10.98), (-11.76, -7.128, -9.337), (-10.9, -5.702, -8.765), (-11.16, -4.179, -9.407), (-13.84, -4.029, -12.95), (-12.98, -4.52, -15.86), (-12.38, -3.07, -11.47), (-14.58, -6.093, -13.42), (-14.03, -8.403, -12.41), (-12.62, -8.753, -10.79), (-11.0, -7.785, -9.178), (-10.68, -5.744, -9.061), (-10.83, -3.767, -9.654), (-12.39, -5.207, -16.87), (-11.34, -3.001, -13.01), (-14.59, -6.167, -13.96), (-13.58, -8.427, -13.54), (-11.61, -9.296, -12.26), (-9.582, -8.728, -11.15), (-8.639, -6.073, -10.98), (-9.359, -3.462, -11.78), (-12.39, -5.4, -18.59), (-11.15, -3.678, -14.91), (-13.81, -6.457, -16.07), (-13.14, -8.354, -15.41), (-11.38, -9.1, -14.27), (-9.546, -8.397, -13.3), (-8.713, -6.322, -13.11), (-9.372, -4.285, -13.79), (-12.25, -5.755, -19.99), (-10.94, -4.596, -16.12), (-13.03, -6.606, -17.05), (-12.5, -7.973, -16.55), (-11.1, -8.508, -15.65), (-9.654, -7.898, -14.89), (-9.005, -6.499, -14.71), (-9.536, -5.132, -15.22), (-11.67, -6.487, -20.82), (-10.81, -4.781, -17.75), (-13.1, -6.81, -18.8), (-12.51, -8.186, -18.26), (-10.97, -8.721, -17.28), (-9.388, -8.103, -16.44), (-8.682, -6.693, -16.23), (-9.27, -5.317, -16.77), (-10.77, -5.214, -19.2), (-12.9, -6.984, -20.2), (-12.35, -8.18, -19.7), (-10.92, -8.644, -18.8), (-9.442, -8.103, -18.01), (-8.788, -6.875, -17.8), (-9.339, -5.678, -18.3), (-11.07, -7.083, -20.38), (-11.03, -6.217, -20.48), (-11.96, -7.107, -20.9), (-11.73, -7.712, -20.67), (-11.11, -7.95, -20.28), (-10.46, -7.679, -19.94), (-10.18, -7.06, -19.86), (-10.41, -6.454, -20.08), (-36.58, -2.931, 5.491), (-36.52, -3.001, 5.546), (-36.5, -2.927, 5.557), (-36.52, -2.856, 5.529)], [(443, 445), (449, 466), (448, 446), (447, 449), (467, 451), (463, 473), (463, 461), (439, 461), (461, 464), (476, 466), (467, 477), (474, 464), (465, 475)], [(8, 6, 23, 24), (1, 2, 4, 3), (12, 10, 25, 26), (3, 4, 6, 5), (16, 14, 27, 28), (5, 6, 8, 7), (20, 18, 29, 30), (7, 8, 10, 9), (4, 2, 21, 22), (9, 10, 12, 11), (2, 20, 30, 21), (11, 12, 14, 13), (6, 4, 22, 23), (13, 14, 16, 15), (10, 8, 24, 25), (15, 16, 18, 17), (14, 12, 26, 27), (17, 18, 20, 19), (18, 16, 28, 29), (19, 20, 2, 1), (30, 29, 38, 39), (23, 22, 31, 32), (28, 27, 36, 37), (26, 25, 34, 35), (24, 23, 32, 33), (29, 28, 37, 38), (22, 21, 0, 31), (21, 30, 39, 0), (27, 26, 35, 36), (25, 24, 33, 34), (34, 33, 46, 45), (39, 38, 41, 40), (32, 31, 48, 47), (37, 36, 43, 42), (35, 34, 45, 44), (33, 32, 47, 46), (38, 37, 42, 41), (31, 0, 50, 48), (0, 39, 40, 50), (36, 35, 44, 43), (42, 43, 56, 55), (47, 48, 61, 60), (40, 41, 53, 52), (45, 46, 59, 58), (43, 44, 57, 56), (50, 40, 52, 51), (48, 50, 51, 61), (41, 42, 55, 53), (46, 47, 60, 59), (44, 45, 58, 57), (57, 58, 68, 67), (55, 56, 66, 65), (60, 61, 71, 70), (52, 53, 63, 62), (58, 59, 69, 68), (56, 57, 67, 66), (51, 52, 62, 49), (61, 51, 49, 71), (53, 55, 65, 63), (59, 60, 70, 69), (67, 68, 78, 77), (65, 66, 76, 75), (70, 71, 81, 80), (62, 63, 73, 72), (68, 69, 79, 78), (66, 67, 77, 76), (49, 62, 72, 54), (71, 49, 54, 81), (63, 65, 75, 73), (69, 70, 80, 79), (73, 75, 85, 83), (79, 80, 90, 89), (77, 78, 88, 87), (75, 76, 86, 85), (80, 81, 91, 90), (72, 73, 83, 82), (78, 79, 89, 88), (76, 77, 87, 86), (54, 72, 82, 64), (81, 54, 64, 91), (64, 82, 92, 74), (91, 64, 74, 101), (83, 85, 95, 93), (89, 90, 100, 99), (87, 88, 98, 97), (85, 86, 96, 95), (90, 91, 101, 100), (82, 83, 93, 92), (88, 89, 99, 98), (86, 87, 97, 96), (96, 97, 107, 106), (74, 92, 102, 84), (101, 74, 84, 111), (93, 95, 105, 103), (99, 100, 110, 109), (97, 98, 108, 107), (95, 96, 106, 105), (100, 101, 111, 110), (92, 93, 103, 102), (98, 99, 109, 108), (104, 84, 102), (104, 102, 103), (104, 103, 105), (104, 105, 106), (104, 106, 107), (104, 107, 108), (104, 108, 109), (104, 109, 110), (104, 110, 111), (104, 111, 84), (116, 115, 114, 124, 123, 113, 121, 118, 117), (116, 117, 127, 136, 135, 126), (132, 142, 141, 131, 122, 112, 113, 123), (132, 123, 124, 133, 143, 142), (119, 121, 112, 122, 130, 120, 140), (119, 129, 128, 118, 121), (130, 122, 131, 141, 149, 139), (173, 172, 190, 191, 169, 159, 151, 161), (121, 113, 112), (150, 129, 119, 140), (128, 127, 117, 118), (126, 125, 115, 116), (130, 150, 140, 120), (125, 124, 114, 115), (134, 133, 124, 125), (160, 138, 129, 150), (137, 136, 127, 128), (135, 134, 125, 126), (139, 160, 150, 130), (138, 137, 128, 129), (146, 145, 135, 136), (144, 143, 133, 134), (170, 148, 138, 160), (147, 146, 136, 137), (145, 144, 134, 135), (149, 170, 160, 139), (148, 147, 137, 138), (156, 155, 145, 146), (154, 153, 143, 144), (193, 158, 148, 170), (152, 151, 141, 142), (157, 156, 146, 147), (155, 154, 144, 145), (151, 159, 149, 141), (159, 193, 170, 149), (153, 152, 142, 143), (158, 157, 147, 148), (163, 162, 152, 153), (168, 167, 157, 158), (166, 165, 155, 156), (164, 163, 153, 154), (171, 168, 158, 193), (162, 161, 151, 152), (167, 166, 156, 157), (165, 164, 154, 155), (169, 171, 193, 159), (192, 190, 172), (177, 175, 162, 163), (175, 174, 172, 173), (192, 172, 174), (181, 179, 164, 165), (177, 176, 174, 175), (192, 174, 176), (191, 189, 171, 169), (179, 178, 176, 177), (192, 176, 178), (185, 183, 166, 167), (181, 180, 178, 179), (192, 178, 180), (189, 187, 168, 171), (183, 182, 180, 181), (192, 180, 182), (175, 173, 161, 162), (185, 184, 182, 183), (192, 182, 184), (179, 177, 163, 164), (187, 186, 184, 185), (192, 184, 186), (183, 181, 165, 166), (189, 188, 186, 187), (192, 186, 188), (191, 190, 188, 189), (192, 188, 190), (187, 185, 167, 168), (199, 201, 219, 218), (194, 198, 196), (195, 196, 198, 197), (213, 195, 217, 225), (194, 200, 198), (197, 198, 200, 199), (203, 205, 221, 220), (194, 202, 200), (199, 200, 202, 201), (207, 209, 223, 222), (194, 204, 202), (201, 202, 204, 203), (211, 213, 225, 224), (194, 206, 204), (203, 204, 206, 205), (197, 199, 218, 215), (194, 208, 206), (205, 206, 208, 207), (201, 203, 220, 219), (194, 210, 208), (207, 208, 210, 209), (195, 197, 215, 217), (194, 212, 210), (209, 210, 212, 211), (205, 207, 222, 221), (194, 214, 212), (211, 212, 214, 213), (209, 211, 224, 223), (194, 196, 214), (213, 214, 196, 195), (217, 215, 94, 227), (225, 217, 227, 235), (221, 222, 232, 231), (219, 220, 230, 229), (224, 225, 235, 234), (215, 218, 228, 94), (222, 223, 233, 232), (220, 221, 231, 230), (218, 219, 229, 228), (223, 224, 234, 233), (228, 229, 239, 238), (233, 234, 244, 243), (227, 94, 216, 237), (235, 227, 237, 245), (231, 232, 242, 241), (229, 230, 240, 239), (234, 235, 245, 244), (94, 228, 238, 216), (232, 233, 243, 242), (230, 231, 241, 240), (238, 239, 249, 248), (243, 244, 254, 253), (237, 216, 226, 247), (245, 237, 247, 255), (241, 242, 252, 251), (239, 240, 250, 249), (244, 245, 255, 254), (216, 238, 248, 226), (242, 243, 253, 252), (240, 241, 251, 250), (250, 251, 260, 259), (248, 249, 258, 257), (253, 254, 263, 262), (247, 226, 236, 256), (255, 247, 256, 264), (251, 252, 261, 260), (249, 250, 259, 258), (254, 255, 264, 263), (226, 248, 257, 236), (252, 253, 262, 261), (261, 262, 272, 271), (259, 260, 270, 269), (257, 258, 268, 267), (262, 263, 273, 272), (256, 236, 246, 266), (264, 256, 266, 274), (260, 261, 271, 270), (258, 259, 269, 268), (263, 264, 274, 273), (236, 257, 267, 246), (265, 266, 246), (265, 246, 267), (265, 267, 268), (265, 268, 269), (265, 269, 270), (265, 270, 271), (265, 271, 272), (265, 272, 273), (265, 273, 274), (265, 274, 266), (281, 283, 301, 300), (276, 280, 278), (277, 278, 280, 279), (276, 282, 280), (279, 280, 282, 281), (285, 287, 303, 302), (276, 284, 282), (281, 282, 284, 283), (289, 291, 305, 304), (276, 286, 284), (283, 284, 286, 285), (293, 295, 307, 306), (276, 288, 286), (285, 286, 288, 287), (279, 281, 300, 297), (276, 290, 288), (287, 288, 290, 289), (283, 285, 302, 301), (276, 292, 290), (289, 290, 292, 291), (277, 279, 297, 299), (276, 294, 292), (291, 292, 294, 293), (287, 289, 304, 303), (276, 296, 294), (293, 294, 296, 295), (291, 293, 306, 305), (276, 278, 296), (299, 297, 275, 309), (303, 304, 314, 313), (301, 302, 312, 311), (306, 307, 317, 316), (297, 300, 310, 275), (304, 305, 315, 314), (302, 303, 313, 312), (300, 301, 311, 310), (305, 306, 316, 315), (310, 311, 321, 320), (315, 316, 326, 325), (309, 275, 298, 319), (317, 309, 319, 327), (313, 314, 324, 323), (311, 312, 322, 321), (316, 317, 327, 326), (275, 310, 320, 298), (314, 315, 325, 324), (312, 313, 323, 322), (320, 321, 331, 330), (319, 298, 308, 329), (323, 324, 334, 333), (321, 322, 332, 331), (298, 320, 330, 308), (324, 325, 335, 334), (322, 323, 333, 332), (330, 331, 340, 339), (329, 308, 318, 338), (333, 334, 343, 342), (331, 332, 341, 340), (308, 330, 339, 318), (334, 335, 344, 343), (343, 344, 354, 353), (338, 318, 328, 348), (342, 343, 353, 352), (340, 341, 351, 350), (318, 339, 349, 328), (347, 355, 356), (363, 365, 383, 382), (358, 362, 360), (359, 360, 362, 361), (358, 364, 362), (361, 362, 364, 363), (367, 369, 385, 384), (358, 366, 364), (363, 364, 366, 365), (371, 373, 387, 386), (358, 368, 366), (365, 366, 368, 367), (375, 377, 389, 388), (358, 370, 368), (367, 368, 370, 369), (361, 363, 382, 379), (358, 372, 370), (369, 370, 372, 371), (365, 367, 384, 383), (358, 374, 372), (371, 372, 374, 373), (359, 361, 379, 381), (358, 376, 374), (373, 374, 376, 375), (369, 371, 386, 385), (358, 378, 376), (375, 376, 378, 377), (373, 375, 388, 387), (358, 360, 378), (381, 379, 357, 391), (385, 386, 396, 395), (383, 384, 394, 393), (388, 389, 399, 398), (379, 382, 392, 357), (386, 387, 397, 396), (384, 385, 395, 394), (382, 383, 393, 392), (387, 388, 398, 397), (392, 393, 403, 402), (397, 398, 408, 407), (391, 357, 380, 401), (399, 391, 401, 409), (395, 396, 406, 405), (393, 394, 404, 403), (398, 399, 409, 408), (357, 392, 402, 380), (396, 397, 407, 406), (394, 395, 405, 404), (402, 403, 413, 412), (401, 380, 390, 411), (405, 406, 416, 415), (403, 404, 414, 413), (380, 402, 412, 390), (406, 407, 417, 416), (404, 405, 415, 414), (412, 413, 422, 421), (411, 390, 400, 420), (415, 416, 425, 424), (413, 414, 423, 422), (390, 412, 421, 400), (416, 417, 426, 425), (425, 426, 436, 435), (420, 400, 410, 430), (424, 425, 435, 434), (422, 423, 433, 432), (400, 421, 431, 410), (429, 437, 438), (440, 450, 448), (440, 452, 450), (449, 450, 452, 451), (440, 454, 452), (451, 452, 454, 453), (481, 480, 1063, 1064), (486, 485, 1068, 1069), (487, 486, 1069, 1070), (485, 484, 1067, 1068), (484, 483, 1066, 1067), (462, 479, 1062, 1061), (480, 462, 1061, 1063), (483, 482, 1065, 1066), (482, 481, 1064, 1065), (479, 487, 1070, 1062), (480, 481, 491, 490), (479, 462, 472, 489), (483, 484, 494, 493), (481, 482, 492, 491), (462, 480, 490, 472), (484, 485, 495, 494), (482, 483, 493, 492), (490, 491, 500, 499), (489, 472, 478, 498), (493, 494, 503, 502), (491, 492, 501, 500), (472, 490, 499, 478), (494, 495, 504, 503), (503, 504, 514, 513), (498, 478, 488, 508), (502, 503, 513, 512), (500, 501, 511, 510), (478, 499, 509, 488), (507, 515, 516), (377, 378, 360, 359, 381, 391, 399, 389), (420, 428, 419, 409, 401, 411), (431, 421, 422, 432, 429), (431, 429, 438, 428, 420, 430, 410), (418, 427, 426, 417, 407, 408), (418, 408, 409, 419, 428, 438, 437, 427), (434, 433, 423, 414, 415, 424), (434, 435, 436, 426, 427, 437, 429, 432, 433), (295, 296, 278, 277, 299, 309, 317, 307), (338, 346, 337, 327, 319, 329), (349, 339, 340, 350, 347), (349, 347, 356, 346, 338, 348, 328), (336, 345, 344, 335, 325, 326), (336, 326, 327, 337, 346, 356, 355, 345), (352, 351, 341, 332, 333, 342), (352, 353, 354, 344, 345, 355, 347, 350, 351), (498, 506, 497, 487, 479, 489), (509, 499, 500, 510, 507), (509, 507, 516, 506, 498, 508, 488), (496, 505, 504, 495, 485, 486), (496, 486, 487, 497, 506, 516, 515, 505), (512, 511, 501, 492, 493, 502), (512, 513, 514, 504, 505, 515, 507, 510, 511), (517, 519, 518), (517, 520, 519), (517, 521, 520), (517, 522, 521), (517, 523, 522), (517, 524, 523), (517, 525, 524), (517, 526, 525), (517, 527, 526), (517, 518, 527), (528, 530, 532), (537, 535, 552, 553), (530, 531, 533, 532), (528, 532, 534), (541, 539, 554, 555), (532, 533, 535, 534), (528, 534, 536), (545, 543, 556, 557), (534, 535, 537, 536), (528, 536, 538), (549, 547, 558, 559), (536, 537, 539, 538), (528, 538, 540), (533, 531, 550, 551), (538, 539, 541, 540), (528, 540, 542), (531, 549, 559, 550), (540, 541, 543, 542), (528, 542, 544), (535, 533, 551, 552), (542, 543, 545, 544), (528, 544, 546), (539, 537, 553, 554), (544, 545, 547, 546), (528, 546, 548), (543, 541, 555, 556), (546, 547, 549, 548), (528, 548, 530), (547, 545, 557, 558), (548, 549, 531, 530), (559, 558, 567, 568), (552, 551, 560, 561), (557, 556, 565, 566), (555, 554, 563, 564), (553, 552, 561, 562), (558, 557, 566, 567), (551, 550, 529, 560), (550, 559, 568, 529), (556, 555, 564, 565), (554, 553, 562, 563), (563, 562, 575, 574), (568, 567, 570, 569), (561, 560, 577, 576), (566, 565, 572, 571), (564, 563, 574, 573), (562, 561, 576, 575), (567, 566, 571, 570), (560, 529, 579, 577), (529, 568, 569, 579), (565, 564, 573, 572), (571, 572, 585, 584), (576, 577, 590, 589), (569, 570, 582, 581), (574, 575, 588, 587), (572, 573, 586, 585), (579, 569, 581, 580), (577, 579, 580, 590), (570, 571, 584, 582), (575, 576, 589, 588), (573, 574, 587, 586), (586, 587, 597, 596), (584, 585, 595, 594), (589, 590, 600, 599), (581, 582, 592, 591), (587, 588, 598, 597), (585, 586, 596, 595), (580, 581, 591, 578), (590, 580, 578, 600), (582, 584, 594, 592), (588, 589, 599, 598), (596, 597, 607, 606), (594, 595, 605, 604), (599, 600, 610, 609), (591, 592, 602, 601), (597, 598, 608, 607), (595, 596, 606, 605), (578, 591, 601, 583), (600, 578, 583, 610), (592, 594, 604, 602), (598, 599, 609, 608), (602, 604, 614, 612), (608, 609, 619, 618), (606, 607, 617, 616), (604, 605, 615, 614), (609, 610, 620, 619), (601, 602, 612, 611), (607, 608, 618, 617), (605, 606, 616, 615), (583, 601, 611, 593), (610, 583, 593, 620), (593, 611, 621, 603), (620, 593, 603, 630), (612, 614, 624, 622), (618, 619, 629, 628), (616, 617, 627, 626), (614, 615, 625, 624), (619, 620, 630, 629), (611, 612, 622, 621), (617, 618, 628, 627), (615, 616, 626, 625), (625, 626, 636, 635), (603, 621, 631, 613), (630, 603, 613, 640), (622, 624, 634, 632), (628, 629, 639, 638), (626, 627, 637, 636), (624, 625, 635, 634), (629, 630, 640, 639), (621, 622, 632, 631), (627, 628, 638, 637), (633, 613, 631), (633, 631, 632), (633, 632, 634), (633, 634, 635), (633, 635, 636), (633, 636, 637), (633, 637, 638), (633, 638, 639), (633, 639, 640), (633, 640, 613), (646, 648, 716, 715), (647, 645, 664, 665), (642, 643, 645, 644), (660, 642, 714, 722), (651, 649, 666, 667), (644, 645, 647, 646), (650, 652, 718, 717), (655, 653, 668, 669), (646, 647, 649, 648), (654, 656, 720, 719), (659, 657, 670, 671), (648, 649, 651, 650), (658, 660, 722, 721), (649, 647, 665, 666), (650, 651, 653, 652), (644, 646, 715, 692), (653, 651, 667, 668), (652, 653, 655, 654), (642, 644, 692, 714), (657, 655, 669, 670), (654, 655, 657, 656), (648, 650, 717, 716), (661, 659, 671, 672), (656, 657, 659, 658), (652, 654, 719, 718), (645, 643, 662, 664), (658, 659, 661, 660), (656, 658, 721, 720), (643, 661, 672, 662), (660, 661, 643, 642), (664, 662, 641, 673), (662, 672, 681, 641), (669, 668, 677, 678), (667, 666, 675, 676), (672, 671, 680, 681), (665, 664, 673, 674), (670, 669, 678, 679), (668, 667, 676, 677), (666, 665, 674, 675), (671, 670, 679, 680), (675, 674, 683, 684), (680, 679, 688, 689), (673, 641, 663, 682), (641, 681, 690, 663), (678, 677, 686, 687), (676, 675, 684, 685), (681, 680, 689, 690), (674, 673, 682, 683), (679, 678, 687, 688), (677, 676, 685, 686), (684, 683, 694, 695), (689, 688, 699, 700), (682, 663, 691, 693), (663, 690, 701, 691), (687, 686, 697, 698), (685, 684, 695, 696), (690, 689, 700, 701), (683, 682, 693, 694), (688, 687, 698, 699), (686, 685, 696, 697), (697, 696, 707, 708), (695, 694, 705, 706), (700, 699, 710, 711), (693, 691, 702, 704), (691, 701, 712, 702), (698, 697, 708, 709), (696, 695, 706, 707), (701, 700, 711, 712), (694, 693, 704, 705), (699, 698, 709, 710), (703, 704, 702), (703, 705, 704), (703, 706, 705), (703, 707, 706), (703, 708, 707), (703, 709, 708), (703, 710, 709), (703, 711, 710), (703, 712, 711), (703, 702, 712), (713, 714, 692), (713, 692, 715), (713, 715, 716), (713, 716, 717), (713, 717, 718), (713, 718, 719), (713, 719, 720), (713, 720, 721), (713, 721, 722), (713, 722, 714), (728, 730, 748, 747), (723, 727, 725), (724, 725, 727, 726), (742, 724, 746, 754), (723, 729, 727), (726, 727, 729, 728), (732, 734, 750, 749), (723, 731, 729), (728, 729, 731, 730), (736, 738, 752, 751), (723, 733, 731), (730, 731, 733, 732), (740, 742, 754, 753), (723, 735, 733), (732, 733, 735, 734), (726, 728, 747, 744), (723, 737, 735), (734, 735, 737, 736), (730, 732, 749, 748), (723, 739, 737), (736, 737, 739, 738), (724, 726, 744, 746), (723, 741, 739), (738, 739, 741, 740), (734, 736, 751, 750), (723, 743, 741), (740, 741, 743, 742), (738, 740, 753, 752), (723, 725, 743), (742, 743, 725, 724), (746, 744, 623, 756), (754, 746, 756, 764), (750, 751, 761, 760), (748, 749, 759, 758), (753, 754, 764, 763), (744, 747, 757, 623), (751, 752, 762, 761), (749, 750, 760, 759), (747, 748, 758, 757), (752, 753, 763, 762), (757, 758, 768, 767), (762, 763, 773, 772), (756, 623, 745, 766), (764, 756, 766, 774), (760, 761, 771, 770), (758, 759, 769, 768), (763, 764, 774, 773), (623, 757, 767, 745), (761, 762, 772, 771), (759, 760, 770, 769), (767, 768, 778, 777), (772, 773, 783, 782), (766, 745, 755, 776), (774, 766, 776, 784), (770, 771, 781, 780), (768, 769, 779, 778), (773, 774, 784, 783), (745, 767, 777, 755), (771, 772, 782, 781), (769, 770, 780, 779), (779, 780, 789, 788), (777, 778, 787, 786), (782, 783, 792, 791), (776, 755, 765, 785), (784, 776, 785, 793), (780, 781, 790, 789), (778, 779, 788, 787), (783, 784, 793, 792), (755, 777, 786, 765), (781, 782, 791, 790), (790, 791, 801, 800), (788, 789, 799, 798), (786, 787, 797, 796), (791, 792, 802, 801), (785, 765, 775, 795), (793, 785, 795, 803), (789, 790, 800, 799), (787, 788, 798, 797), (792, 793, 803, 802), (765, 786, 796, 775), (794, 795, 775), (794, 775, 796), (794, 796, 797), (794, 797, 798), (794, 798, 799), (794, 799, 800), (794, 800, 801), (794, 801, 802), (794, 802, 803), (794, 803, 795), (810, 812, 830, 829), (805, 809, 807), (806, 807, 809, 808), (805, 811, 809), (808, 809, 811, 810), (814, 816, 832, 831), (805, 813, 811), (810, 811, 813, 812), (818, 820, 834, 833), (805, 815, 813), (812, 813, 815, 814), (822, 824, 836, 835), (805, 817, 815), (814, 815, 817, 816), (808, 810, 829, 826), (805, 819, 817), (816, 817, 819, 818), (812, 814, 831, 830), (805, 821, 819), (818, 819, 821, 820), (806, 808, 826, 828), (805, 823, 821), (820, 821, 823, 822), (816, 818, 833, 832), (805, 825, 823), (822, 823, 825, 824), (820, 822, 835, 834), (805, 807, 825), (828, 826, 804, 838), (832, 833, 843, 842), (830, 831, 841, 840), (835, 836, 846, 845), (826, 829, 839, 804), (833, 834, 844, 843), (831, 832, 842, 841), (829, 830, 840, 839), (834, 835, 845, 844), (839, 840, 850, 849), (844, 845, 855, 854), (838, 804, 827, 848), (846, 838, 848, 856), (842, 843, 853, 852), (840, 841, 851, 850), (845, 846, 856, 855), (804, 839, 849, 827), (843, 844, 854, 853), (841, 842, 852, 851), (849, 850, 860, 859), (848, 827, 837, 858), (852, 853, 863, 862), (850, 851, 861, 860), (827, 849, 859, 837), (853, 854, 864, 863), (851, 852, 862, 861), (859, 860, 869, 868), (858, 837, 847, 867), (862, 863, 872, 871), (860, 861, 870, 869), (837, 859, 868, 847), (863, 864, 873, 872), (872, 873, 883, 882), (867, 847, 857, 877), (871, 872, 882, 881), (869, 870, 880, 879), (847, 868, 878, 857), (876, 884, 885), (892, 894, 912, 911), (887, 891, 889), (888, 889, 891, 890), (887, 893, 891), (890, 891, 893, 892), (896, 898, 914, 913), (887, 895, 893), (892, 893, 895, 894), (900, 902, 916, 915), (887, 897, 895), (894, 895, 897, 896), (904, 906, 918, 917), (887, 899, 897), (896, 897, 899, 898), (890, 892, 911, 908), (887, 901, 899), (898, 899, 901, 900), (894, 896, 913, 912), (887, 903, 901), (900, 901, 903, 902), (888, 890, 908, 910), (887, 905, 903), (902, 903, 905, 904), (898, 900, 915, 914), (887, 907, 905), (904, 905, 907, 906), (902, 904, 917, 916), (887, 889, 907), (910, 908, 886, 920), (914, 915, 925, 924), (912, 913, 923, 922), (917, 918, 928, 927), (908, 911, 921, 886), (915, 916, 926, 925), (913, 914, 924, 923), (911, 912, 922, 921), (916, 917, 927, 926), (921, 922, 932, 931), (926, 927, 937, 936), (920, 886, 909, 930), (928, 920, 930, 938), (924, 925, 935, 934), (922, 923, 933, 932), (927, 928, 938, 937), (886, 921, 931, 909), (925, 926, 936, 935), (923, 924, 934, 933), (931, 932, 942, 941), (930, 909, 919, 940), (934, 935, 945, 944), (932, 933, 943, 942), (909, 931, 941, 919), (935, 936, 946, 945), (933, 934, 944, 943), (941, 942, 951, 950), (940, 919, 929, 949), (944, 945, 954, 953), (942, 943, 952, 951), (919, 941, 950, 929), (945, 946, 955, 954), (954, 955, 965, 964), (949, 929, 939, 959), (953, 954, 964, 963), (951, 952, 962, 961), (929, 950, 960, 939), (958, 966, 967), (974, 976, 994, 993), (969, 973, 971), (970, 971, 973, 972), (969, 975, 973), (972, 973, 975, 974), (978, 980, 996, 995), (969, 977, 975), (974, 975, 977, 976), (982, 984, 998, 997), (969, 979, 977), (976, 977, 979, 978), (986, 988, 1000, 999), (969, 981, 979), (978, 979, 981, 980), (972, 974, 993, 990), (969, 983, 981), (980, 981, 983, 982), (976, 978, 995, 994), (969, 985, 983), (982, 983, 985, 984), (970, 972, 990, 992), (969, 987, 985), (984, 985, 987, 986), (980, 982, 997, 996), (969, 989, 987), (986, 987, 989, 988), (984, 986, 999, 998), (969, 971, 989), (992, 990, 968, 1002), (996, 997, 1007, 1006), (994, 995, 1005, 1004), (999, 1000, 1010, 1009), (990, 993, 1003, 968), (997, 998, 1008, 1007), (995, 996, 1006, 1005), (993, 994, 1004, 1003), (998, 999, 1009, 1008), (1003, 1004, 1014, 1013), (1008, 1009, 1019, 1018), (1002, 968, 991, 1012), (1010, 1002, 1012, 1020), (1006, 1007, 1017, 1016), (1004, 1005, 1015, 1014), (1009, 1010, 1020, 1019), (968, 1003, 1013, 991), (1007, 1008, 1018, 1017), (1005, 1006, 1016, 1015), (1013, 1014, 1024, 1023), (1012, 991, 1001, 1022), (1016, 1017, 1027, 1026), (1014, 1015, 1025, 1024), (991, 1013, 1023, 1001), (1017, 1018, 1028, 1027), (1015, 1016, 1026, 1025), (1023, 1024, 1033, 1032), (1022, 1001, 1011, 1031), (1026, 1027, 1036, 1035), (1024, 1025, 1034, 1033), (1001, 1023, 1032, 1011), (1027, 1028, 1037, 1036), (1036, 1037, 1047, 1046), (1031, 1011, 1021, 1041), (1035, 1036, 1046, 1045), (1033, 1034, 1044, 1043), (1011, 1032, 1042, 1021), (1040, 1048, 1049), (906, 907, 889, 888, 910, 920, 928, 918), (949, 957, 948, 938, 930, 940), (960, 950, 951, 961, 958), (960, 958, 967, 957, 949, 959, 939), (947, 956, 955, 946, 936, 937), (947, 937, 938, 948, 957, 967, 966, 956), (963, 962, 952, 943, 944, 953), (963, 964, 965, 955, 956, 966, 958, 961, 962), (824, 825, 807, 806, 828, 838, 846, 836), (867, 875, 866, 856, 848, 858), (878, 868, 869, 879, 876), (878, 876, 885, 875, 867, 877, 857), (865, 874, 873, 864, 854, 855), (865, 855, 856, 866, 875, 885, 884, 874), (881, 880, 870, 861, 862, 871), (881, 882, 883, 873, 874, 884, 876, 879, 880), (988, 989, 971, 970, 992, 1002, 1010, 1000), (1031, 1039, 1030, 1020, 1012, 1022), (1042, 1032, 1033, 1043, 1040), (1042, 1040, 1049, 1039, 1031, 1041, 1021), (1029, 1038, 1037, 1028, 1018, 1019), (1029, 1019, 1020, 1030, 1039, 1049, 1048, 1038), (1045, 1044, 1034, 1025, 1026, 1035), (1045, 1046, 1047, 1037, 1038, 1048, 1040, 1043, 1044), (1050, 1052, 1051), (1050, 1053, 1052), (1050, 1054, 1053), (1050, 1055, 1054), (1050, 1056, 1055), (1050, 1057, 1056), (1050, 1058, 1057), (1050, 1059, 1058), (1050, 1060, 1059), (1050, 1051, 1060), (1073, 1075, 1089, 1091), (1080, 1078, 1164, 1165), (1073, 1074, 1076, 1075), (1083, 1085, 1096, 1095), (1076, 1074, 1161, 1163), (1075, 1076, 1078, 1077), (1087, 1073, 1091, 1097), (1086, 1084, 1167, 1168), (1077, 1078, 1080, 1079), (1077, 1079, 1093, 1092), (1078, 1076, 1163, 1164), (1079, 1080, 1082, 1081), (1081, 1083, 1095, 1094), (1084, 1082, 1166, 1167), (1081, 1082, 1084, 1083), (1071, 1083, 1085), (1074, 1088, 1169, 1161), (1083, 1084, 1086, 1085), (1071, 1085, 1087), (1082, 1080, 1165, 1166), (1085, 1086, 1088, 1087), (1085, 1087, 1097, 1096), (1088, 1086, 1168, 1169), (1087, 1088, 1074, 1073), (1092, 1093, 1102, 1101), (1095, 1090, 1099, 1104), (1091, 1089, 1098, 1100), (1090, 1097, 1106, 1099), (1093, 1094, 1103, 1102), (1095, 1096, 1105, 1104), (1079, 1081, 1094, 1093), (1075, 1077, 1092, 1089), (1071, 1087, 1097, 1090), (1083, 1071, 1090, 1095), (1098, 1101, 1110, 1107), (1106, 1100, 1109, 1115), (1103, 1104, 1113, 1112), (1105, 1106, 1115, 1114), (1101, 1102, 1111, 1110), (1104, 1099, 1108, 1113), (1096, 1097, 1106, 1105), (1094, 1095, 1104, 1103), (1097, 1091, 1100, 1106), (1089, 1092, 1101, 1098), (1109, 1107, 1116, 1118), (1108, 1115, 1124, 1117), (1111, 1112, 1121, 1120), (1113, 1114, 1123, 1122), (1107, 1110, 1119, 1116), (1115, 1109, 1118, 1124), (1104, 1105, 1114, 1113), (1102, 1103, 1112, 1111), (1099, 1106, 1115, 1108), (1100, 1098, 1107, 1109), (1121, 1122, 1131, 1130), (1123, 1124, 1133, 1132), (1119, 1120, 1129, 1128), (1122, 1117, 1126, 1131), (1118, 1116, 1125, 1127), (1117, 1124, 1133, 1126), (1113, 1108, 1117, 1122), (1110, 1111, 1120, 1119), (1114, 1115, 1124, 1123), (1112, 1113, 1122, 1121), (1126, 1133, 1142, 1135), (1129, 1130, 1139, 1138), (1131, 1132, 1141, 1140), (1125, 1128, 1137, 1134), (1133, 1127, 1136, 1142), (1130, 1131, 1140, 1139), (1124, 1118, 1127, 1133), (1116, 1119, 1128, 1125), (1122, 1123, 1132, 1131), (1120, 1121, 1130, 1129), (1141, 1142, 1151, 1150), (1137, 1138, 1147, 1146), (1140, 1135, 1144, 1149), (1136, 1134, 1143, 1145), (1135, 1142, 1151, 1144), (1138, 1139, 1148, 1147), (1127, 1125, 1134, 1136), (1131, 1126, 1135, 1140), (1128, 1129, 1138, 1137), (1132, 1133, 1142, 1141), (1149, 1150, 1159, 1158), (1143, 1146, 1155, 1152), (1151, 1145, 1154, 1160), (1148, 1149, 1158, 1157), (1150, 1151, 1160, 1159), (1146, 1147, 1156, 1155), (1139, 1140, 1149, 1148), (1142, 1136, 1145, 1151), (1134, 1137, 1146, 1143), (1140, 1141, 1150, 1149), (1153, 1154, 1152), (1153, 1152, 1155), (1153, 1155, 1156), (1153, 1156, 1157), (1153, 1157, 1158), (1153, 1160, 1154), (1147, 1148, 1157, 1156), (1144, 1151, 1160, 1153), (1145, 1143, 1152, 1154), (1149, 1144, 1153, 1158), (1163, 1161, 1072, 1171), (1164, 1163, 1171, 1172), (1161, 1169, 1177, 1072), (1165, 1164, 1172, 1173), (1166, 1165, 1173, 1174), (1167, 1166, 1174, 1175), (1168, 1167, 1175, 1176), (1169, 1168, 1176, 1177), (1173, 1172, 1180, 1181), (1174, 1173, 1181, 1182), (1175, 1174, 1182, 1183), (1176, 1175, 1183, 1184), (1177, 1176, 1184, 1185), (1171, 1072, 1162, 1179), (1172, 1171, 1179, 1180), (1072, 1177, 1185, 1162), (1184, 1183, 1190, 1191), (1185, 1184, 1191, 1192), (1179, 1162, 1170, 1186), (1180, 1179, 1186, 1187), (1162, 1185, 1192, 1170), (1181, 1180, 1187, 1188), (1182, 1181, 1188, 1189), (1183, 1182, 1189, 1190), (1186, 1170, 1178, 1194), (1187, 1186, 1194, 1195), (1170, 1192, 1200, 1178), (1188, 1187, 1195, 1196), (1189, 1188, 1196, 1197), (1190, 1189, 1197, 1198), (1191, 1190, 1198, 1199), (1192, 1191, 1199, 1200), (1193, 1194, 1178), (1193, 1195, 1194), (1193, 1196, 1195), (1193, 1197, 1196), (1193, 1198, 1197), (1193, 1199, 1198), (1193, 1200, 1199), (1193, 1178, 1200), (1217, 1203, 1293, 1299), (1210, 1208, 1222, 1223), (1203, 1204, 1206, 1205), (1213, 1215, 1298, 1297), (1206, 1204, 1219, 1221), (1205, 1206, 1208, 1207), (1205, 1207, 1294, 1291), (1216, 1214, 1225, 1226), (1207, 1208, 1210, 1209), (1203, 1205, 1291, 1293), (1208, 1206, 1221, 1222), (1209, 1210, 1212, 1211), (1211, 1213, 1297, 1296), (1214, 1212, 1224, 1225), (1211, 1212, 1214, 1213), (1209, 1211, 1296, 1295), (1204, 1218, 1227, 1219), (1213, 1214, 1216, 1215), (1215, 1217, 1299, 1298), (1212, 1210, 1223, 1224), (1215, 1216, 1218, 1217), (1207, 1209, 1295, 1294), (1218, 1216, 1226, 1227), (1217, 1218, 1204, 1203), (1221, 1219, 1202, 1229), (1222, 1221, 1229, 1230), (1219, 1227, 1235, 1202), (1223, 1222, 1230, 1231), (1224, 1223, 1231, 1232), (1225, 1224, 1232, 1233), (1226, 1225, 1233, 1234), (1227, 1226, 1234, 1235), (1230, 1229, 1237, 1238), (1202, 1235, 1243, 1220), (1231, 1230, 1238, 1239), (1232, 1231, 1239, 1240), (1233, 1232, 1240, 1241), (1234, 1233, 1241, 1242), (1235, 1234, 1242, 1243), (1229, 1202, 1220, 1237), (1241, 1240, 1248, 1249), (1242, 1241, 1249, 1250), (1243, 1242, 1250, 1251), (1237, 1220, 1228, 1245), (1238, 1237, 1245, 1246), (1220, 1243, 1251, 1228), (1239, 1238, 1246, 1247), (1240, 1239, 1247, 1248), (1245, 1228, 1236, 1253), (1246, 1245, 1253, 1254), (1228, 1251, 1259, 1236), (1247, 1246, 1254, 1255), (1248, 1247, 1255, 1256), (1249, 1248, 1256, 1257), (1250, 1249, 1257, 1258), (1251, 1250, 1258, 1259), (1253, 1236, 1244, 1260), (1254, 1253, 1260, 1261), (1236, 1259, 1266, 1244), (1255, 1254, 1261, 1262), (1256, 1255, 1262, 1263), (1257, 1256, 1263, 1264), (1258, 1257, 1264, 1265), (1259, 1258, 1265, 1266), (1262, 1261, 1269, 1270), (1263, 1262, 1270, 1271), (1264, 1263, 1271, 1272), (1265, 1264, 1272, 1273), (1266, 1265, 1273, 1274), (1260, 1244, 1252, 1268), (1261, 1260, 1268, 1269), (1244, 1266, 1274, 1252), (1273, 1272, 1280, 1281), (1274, 1273, 1281, 1282), (1268, 1252, 1275, 1276), (1269, 1268, 1276, 1277), (1252, 1274, 1282, 1275), (1270, 1269, 1277, 1278), (1271, 1270, 1278, 1279), (1272, 1271, 1279, 1280), (1276, 1275, 1267, 1284), (1277, 1276, 1284, 1285), (1275, 1282, 1290, 1267), (1278, 1277, 1285, 1286), (1279, 1278, 1286, 1287), (1280, 1279, 1287, 1288), (1281, 1280, 1288, 1289), (1282, 1281, 1289, 1290), (1283, 1284, 1267), (1283, 1285, 1284), (1283, 1286, 1285), (1283, 1287, 1286), (1283, 1288, 1287), (1283, 1289, 1288), (1283, 1290, 1289), (1283, 1267, 1290), (1295, 1296, 1304, 1303), (1296, 1297, 1305, 1304), (1297, 1298, 1306, 1305), (1298, 1299, 1307, 1306), (1293, 1291, 1201, 1301), (1291, 1294, 1302, 1201), (1299, 1293, 1301, 1307), (1294, 1295, 1303, 1302), (1306, 1307, 1314, 1313), (1301, 1201, 1292, 1308), (1201, 1302, 1309, 1292), (1307, 1301, 1308, 1314), (1302, 1303, 1310, 1309), (1303, 1304, 1311, 1310), (1304, 1305, 1312, 1311), (1305, 1306, 1313, 1312), (1308, 1292, 1300, 1316), (1292, 1309, 1317, 1300), (1314, 1308, 1316, 1322), (1309, 1310, 1318, 1317), (1310, 1311, 1319, 1318), (1311, 1312, 1320, 1319), (1312, 1313, 1321, 1320), (1313, 1314, 1322, 1321), (1315, 1316, 1300), (1315, 1300, 1317), (1315, 1317, 1318), (1315, 1318, 1319), (1315, 1319, 1320), (1315, 1320, 1321), (1315, 1321, 1322), (1315, 1322, 1316), (1339, 1325, 1391, 1397), (1332, 1330, 1343, 1344), (1325, 1326, 1328, 1327), (1335, 1337, 1396, 1395), (1328, 1326, 1341, 1342), (1327, 1328, 1330, 1329), (1327, 1329, 1392, 1374), (1338, 1336, 1346, 1347), (1329, 1330, 1332, 1331), (1325, 1327, 1374, 1391), (1330, 1328, 1342, 1343), (1331, 1332, 1334, 1333), (1333, 1335, 1395, 1394), (1336, 1334, 1345, 1346), (1333, 1334, 1336, 1335), (1331, 1333, 1394, 1393), (1326, 1340, 1348, 1341), (1335, 1336, 1338, 1337), (1337, 1339, 1397, 1396), (1334, 1332, 1344, 1345), (1337, 1338, 1340, 1339), (1329, 1331, 1393, 1392), (1340, 1338, 1347, 1348), (1339, 1340, 1326, 1325), (1342, 1341, 1324, 1350), (1343, 1342, 1350, 1351), (1341, 1348, 1356, 1324), (1344, 1343, 1351, 1352), (1345, 1344, 1352, 1353), (1346, 1345, 1353, 1354), (1347, 1346, 1354, 1355), (1348, 1347, 1355, 1356), (1351, 1350, 1359, 1360), (1324, 1356, 1365, 1357), (1352, 1351, 1360, 1361), (1353, 1352, 1361, 1362), (1354, 1353, 1362, 1363), (1355, 1354, 1363, 1364), (1356, 1355, 1364, 1365), (1350, 1324, 1357, 1359), (1363, 1362, 1370, 1371), (1364, 1363, 1371, 1372), (1365, 1364, 1372, 1373), (1359, 1357, 1349, 1367), (1360, 1359, 1367, 1368), (1357, 1365, 1373, 1349), (1361, 1360, 1368, 1369), (1362, 1361, 1369, 1370), (1367, 1349, 1358, 1375), (1368, 1367, 1375, 1376), (1349, 1373, 1381, 1358), (1369, 1368, 1376, 1377), (1370, 1369, 1377, 1378), (1371, 1370, 1378, 1379), (1372, 1371, 1379, 1380), (1373, 1372, 1380, 1381), (1375, 1358, 1366, 1383), (1376, 1375, 1383, 1384), (1358, 1381, 1389, 1366), (1377, 1376, 1384, 1385), (1378, 1377, 1385, 1386), (1379, 1378, 1386, 1387), (1380, 1379, 1387, 1388), (1381, 1380, 1388, 1389), (1382, 1383, 1366), (1382, 1384, 1383), (1382, 1385, 1384), (1382, 1386, 1385), (1382, 1387, 1386), (1382, 1388, 1387), (1382, 1389, 1388), (1382, 1366, 1389), (1395, 1396, 1404, 1403), (1396, 1397, 1405, 1404), (1391, 1374, 1323, 1399), (1374, 1392, 1400, 1323), (1397, 1391, 1399, 1405), (1392, 1393, 1401, 1400), (1393, 1394, 1402, 1401), (1394, 1395, 1403, 1402), (1399, 1323, 1390, 1406), (1323, 1400, 1407, 1390), (1405, 1399, 1406, 1412), (1400, 1401, 1408, 1407), (1401, 1402, 1409, 1408), (1402, 1403, 1410, 1409), (1403, 1404, 1411, 1410), (1404, 1405, 1412, 1411), (1406, 1390, 1398, 1413), (1390, 1407, 1414, 1398), (1412, 1406, 1413, 1419), (1407, 1408, 1415, 1414), (1408, 1409, 1416, 1415), (1409, 1410, 1417, 1416), (1410, 1411, 1418, 1417), (1411, 1412, 1419, 1418), (1415, 1416, 1425, 1424), (1416, 1417, 1426, 1425), (1417, 1418, 1427, 1426), (1418, 1419, 1428, 1427), (1413, 1398, 1420, 1422), (1398, 1414, 1423, 1420), (1419, 1413, 1422, 1428), (1414, 1415, 1424, 1423), (1421, 1422, 1420), (1421, 1420, 1423), (1421, 1423, 1424), (1421, 1424, 1425), (1421, 1425, 1426), (1421, 1426, 1427), (1421, 1427, 1428), (1421, 1428, 1422), (1455, 1457, 1478, 1477), (1446, 1432, 1576, 1569), (1452, 1450, 1568, 1567), (1443, 1441, 1470, 1471), (1456, 1454, 1566, 1565), (1436, 1438, 1573, 1574), (1437, 1435, 1467, 1468), (1432, 1434, 1575, 1576), (1435, 1437, 1438, 1436), (1449, 1447, 1473, 1475), (1454, 1452, 1567, 1566), (1437, 1439, 1440, 1438), (1457, 1459, 1479, 1478), (1566, 1567, 1586, 1587), (1439, 1441, 1442, 1440), (1447, 1453, 1476, 1473), (1442, 1444, 1570, 1571), (1441, 1443, 1444, 1442), (1445, 1443, 1471, 1472), (1464, 1462, 1562, 1538), (1443, 1445, 1446, 1444), (1439, 1437, 1468, 1469), (1440, 1442, 1571, 1572), (1445, 1431, 1432, 1446), (1463, 1449, 1475, 1481), (1444, 1446, 1569, 1570), (1449, 1450, 1452, 1447), (1459, 1461, 1480, 1479), (1563, 1564, 1589, 1590), (1447, 1452, 1454, 1453), (1453, 1455, 1477, 1476), (1450, 1464, 1538, 1568), (1453, 1454, 1456, 1455), (1433, 1431, 1466, 1465), (1458, 1456, 1565, 1564), (1455, 1456, 1458, 1457), (1441, 1439, 1469, 1470), (1434, 1436, 1574, 1575), (1457, 1458, 1460, 1459), (1435, 1433, 1465, 1467), (1438, 1440, 1572, 1573), (1459, 1460, 1462, 1461), (1431, 1445, 1472, 1466), (1460, 1458, 1564, 1563), (1461, 1462, 1464, 1463), (1461, 1463, 1481, 1480), (1462, 1460, 1563, 1562), (1463, 1464, 1450, 1449), (1469, 1468, 1484, 1485), (1480, 1481, 1497, 1496), (1466, 1472, 1488, 1482), (1476, 1477, 1493, 1492), (1472, 1471, 1487, 1488), (1468, 1467, 1483, 1484), (1479, 1480, 1496, 1495), (1473, 1476, 1492, 1489), (1471, 1470, 1486, 1487), (1467, 1465, 1448, 1483), (1478, 1479, 1495, 1494), (1475, 1473, 1489, 1491), (1470, 1469, 1485, 1486), (1465, 1466, 1482, 1448), (1477, 1478, 1494, 1493), (1481, 1475, 1491, 1497), (1484, 1483, 1499, 1500), (1495, 1496, 1512, 1511), (1489, 1492, 1508, 1505), (1487, 1486, 1502, 1503), (1483, 1448, 1474, 1499), (1494, 1495, 1511, 1510), (1491, 1489, 1505, 1507), (1486, 1485, 1501, 1502), (1448, 1482, 1498, 1474), (1493, 1494, 1510, 1509), (1497, 1491, 1507, 1513), (1485, 1484, 1500, 1501), (1496, 1497, 1513, 1512), (1482, 1488, 1504, 1498), (1492, 1493, 1509, 1508), (1488, 1487, 1503, 1504), (1510, 1511, 1527, 1526), (1507, 1505, 1521, 1523), (1502, 1501, 1517, 1518), (1474, 1498, 1514, 1490), (1509, 1510, 1526, 1525), (1513, 1507, 1523, 1529), (1501, 1500, 1516, 1517), (1512, 1513, 1529, 1528), (1498, 1504, 1520, 1514), (1508, 1509, 1525, 1524), (1504, 1503, 1519, 1520), (1500, 1499, 1515, 1516), (1511, 1512, 1528, 1527), (1505, 1508, 1524, 1521), (1503, 1502, 1518, 1519), (1499, 1474, 1490, 1515), (1529, 1523, 1539, 1545), (1517, 1516, 1532, 1533), (1528, 1529, 1545, 1544), (1514, 1520, 1536, 1530), (1524, 1525, 1541, 1540), (1520, 1519, 1535, 1536), (1516, 1515, 1531, 1532), (1527, 1528, 1544, 1543), (1521, 1524, 1540, 1537), (1519, 1518, 1534, 1535), (1515, 1490, 1506, 1531), (1526, 1527, 1543, 1542), (1523, 1521, 1537, 1539), (1518, 1517, 1533, 1534), (1490, 1514, 1530, 1506), (1525, 1526, 1542, 1541), (1532, 1531, 1547, 1548), (1543, 1544, 1560, 1559), (1537, 1540, 1556, 1553), (1535, 1534, 1550, 1551), (1531, 1506, 1522, 1547), (1542, 1543, 1559, 1558), (1539, 1537, 1553, 1555), (1534, 1533, 1549, 1550), (1506, 1530, 1546, 1522), (1541, 1542, 1558, 1557), (1545, 1539, 1555, 1561), (1533, 1532, 1548, 1549), (1544, 1545, 1561, 1560), (1530, 1536, 1552, 1546), (1540, 1541, 1557, 1556), (1536, 1535, 1551, 1552), (1547, 1522, 1593, 1596), (1558, 1559, 1608, 1607), (1555, 1553, 1602, 1604), (1550, 1549, 1598, 1599), (1522, 1546, 1595, 1593), (1557, 1558, 1607, 1606), (1561, 1555, 1604, 1610), (1549, 1548, 1597, 1598), (1560, 1561, 1610, 1609), (1546, 1552, 1601, 1595), (1556, 1557, 1606, 1605), (1552, 1551, 1600, 1601), (1548, 1547, 1596, 1597), (1559, 1560, 1609, 1608), (1553, 1556, 1605, 1602), (1551, 1550, 1599, 1600), (1581, 1582, 1628, 1627), (1589, 1588, 1634, 1635), (1580, 1581, 1627, 1594), (1588, 1587, 1633, 1634), (1579, 1580, 1594, 1603), (1587, 1586, 1632, 1633), (1578, 1579, 1603, 1430), (1586, 1585, 1631, 1632), (1577, 1578, 1430, 1451), (1584, 1577, 1451, 1630), (1592, 1591, 1637, 1638), (1583, 1584, 1630, 1629), (1591, 1590, 1636, 1637), (1582, 1583, 1629, 1628), (1585, 1592, 1638, 1631), (1590, 1589, 1635, 1636), (1538, 1562, 1591, 1592), (1570, 1569, 1584, 1583), (1569, 1576, 1577, 1584), (1574, 1573, 1580, 1579), (1571, 1570, 1583, 1582), (1567, 1568, 1585, 1586), (1564, 1565, 1588, 1589), (1568, 1538, 1592, 1585), (1575, 1574, 1579, 1578), (1572, 1571, 1582, 1581), (1565, 1566, 1587, 1588), (1562, 1563, 1590, 1591), (1576, 1575, 1578, 1577), (1573, 1572, 1581, 1580), (1596, 1593, 1554, 1612), (1607, 1608, 1624, 1623), (1604, 1602, 1618, 1620), (1599, 1598, 1614, 1615), (1593, 1595, 1611, 1554), (1606, 1607, 1623, 1622), (1610, 1604, 1620, 1626), (1598, 1597, 1613, 1614), (1609, 1610, 1626, 1625), (1595, 1601, 1617, 1611), (1605, 1606, 1622, 1621), (1601, 1600, 1616, 1617), (1597, 1596, 1612, 1613), (1608, 1609, 1625, 1624), (1602, 1605, 1621, 1618), (1600, 1599, 1615, 1616), (1429, 1554, 1611), (1429, 1612, 1554), (1429, 1613, 1612), (1429, 1614, 1613), (1429, 1615, 1614), (1429, 1616, 1615), (1429, 1617, 1616), (1429, 1611, 1617), (1619, 1620, 1618), (1619, 1618, 1621), (1619, 1621, 1622), (1619, 1622, 1623), (1619, 1623, 1624), (1619, 1624, 1625), (1619, 1625, 1626), (1619, 1626, 1620), (1630, 1631, 1638, 1451, 1430, 1603, 1594, 1627, 1628, 1629), (1431, 1433, 1435, 1436, 1434, 1432), (1638, 1637, 1636, 1635, 1634, 1633, 1632, 1631, 1630, 1451), (1646, 1648, 1677, 1676), (1641, 1655, 1663, 1656), (1640, 1641, 1643, 1642), (1652, 1654, 1680, 1679), (1649, 1647, 1659, 1660), (1642, 1643, 1645, 1644), (1644, 1646, 1676, 1675), (1655, 1653, 1662, 1663), (1644, 1645, 1647, 1646), (1654, 1640, 1674, 1680), (1647, 1645, 1658, 1659), (1646, 1647, 1649, 1648), (1650, 1652, 1679, 1678), (1643, 1641, 1656, 1657), (1648, 1649, 1651, 1650), (1642, 1644, 1675, 1672), (1653, 1651, 1661, 1662), (1650, 1651, 1653, 1652), (1640, 1642, 1672, 1674), (1645, 1643, 1657, 1658), (1652, 1653, 1655, 1654), (1648, 1650, 1678, 1677), (1651, 1649, 1660, 1661), (1654, 1655, 1641, 1640), (1661, 1660, 1668, 1669), (1662, 1661, 1669, 1670), (1663, 1662, 1670, 1671), (1657, 1656, 1639, 1665), (1658, 1657, 1665, 1666), (1656, 1663, 1671, 1639), (1659, 1658, 1666, 1667), (1660, 1659, 1667, 1668), (1664, 1665, 1639), (1664, 1666, 1665), (1664, 1667, 1666), (1664, 1668, 1667), (1664, 1669, 1668), (1669, 1664, 1785, 1786), (1664, 1671, 1788, 1785), (1664, 1639, 1671), (1674, 1672, 1681, 1683), (1672, 1675, 1684, 1681), (1680, 1674, 1683, 1689), (1675, 1676, 1685, 1684), (1676, 1677, 1686, 1685), (1677, 1678, 1687, 1686), (1678, 1679, 1688, 1687), (1679, 1680, 1689, 1688), (1684, 1685, 1693, 1692), (1685, 1686, 1694, 1693), (1686, 1687, 1695, 1694), (1687, 1688, 1696, 1695), (1688, 1689, 1697, 1696), (1683, 1681, 1673, 1691), (1681, 1684, 1692, 1673), (1689, 1683, 1691, 1697), (1695, 1696, 1704, 1703), (1696, 1697, 1705, 1704), (1691, 1673, 1682, 1699), (1673, 1692, 1700, 1682), (1697, 1691, 1699, 1705), (1692, 1693, 1701, 1700), (1693, 1694, 1702, 1701), (1694, 1695, 1703, 1702), (1699, 1682, 1690, 1707), (1682, 1700, 1708, 1690), (1705, 1699, 1707, 1713), (1700, 1701, 1709, 1708), (1701, 1702, 1710, 1709), (1702, 1703, 1711, 1710), (1703, 1704, 1712, 1711), (1704, 1705, 1713, 1712), (1707, 1690, 1698, 1714), (1690, 1708, 1715, 1698), (1713, 1707, 1714, 1720), (1708, 1709, 1716, 1715), (1709, 1710, 1717, 1716), (1710, 1711, 1718, 1717), (1711, 1712, 1719, 1718), (1712, 1713, 1720, 1719), (1716, 1717, 1725, 1724), (1717, 1718, 1726, 1725), (1718, 1719, 1727, 1726), (1719, 1720, 1728, 1727), (1714, 1698, 1706, 1722), (1698, 1715, 1723, 1706), (1720, 1714, 1722, 1728), (1715, 1716, 1724, 1723), (1722, 1706, 1729, 1731), (1706, 1723, 1732, 1729), (1728, 1722, 1731, 1737), (1723, 1724, 1733, 1732), (1724, 1725, 1734, 1733), (1725, 1726, 1735, 1734), (1726, 1727, 1736, 1735), (1727, 1728, 1737, 1736), (1733, 1734, 1742, 1741), (1734, 1735, 1743, 1742), (1735, 1736, 1744, 1743), (1736, 1737, 1745, 1744), (1731, 1729, 1721, 1739), (1729, 1732, 1740, 1721), (1737, 1731, 1739, 1745), (1732, 1733, 1741, 1740), (1744, 1745, 1753, 1752), (1739, 1721, 1730, 1747), (1721, 1740, 1748, 1730), (1745, 1739, 1747, 1753), (1740, 1741, 1749, 1748), (1741, 1742, 1750, 1749), (1742, 1743, 1751, 1750), (1743, 1744, 1752, 1751), (1747, 1730, 1738, 1755), (1730, 1748, 1756, 1738), (1753, 1747, 1755, 1761), (1748, 1749, 1757, 1756), (1749, 1750, 1758, 1757), (1750, 1751, 1759, 1758), (1751, 1752, 1760, 1759), (1752, 1753, 1761, 1760), (1738, 1756, 1764, 1746), (1761, 1755, 1763, 1769), (1756, 1757, 1765, 1764), (1757, 1758, 1766, 1765), (1758, 1759, 1767, 1766), (1759, 1760, 1768, 1767), (1760, 1761, 1769, 1768), (1755, 1738, 1746, 1763), (1766, 1767, 1774, 1773), (1767, 1768, 1775, 1774), (1768, 1769, 1776, 1775), (1763, 1746, 1754, 1770), (1746, 1764, 1771, 1754), (1769, 1763, 1770, 1776), (1764, 1765, 1772, 1771), (1765, 1766, 1773, 1772), (1770, 1754, 1762, 1778), (1754, 1771, 1779, 1762), (1776, 1770, 1778, 1784), (1771, 1772, 1780, 1779), (1772, 1773, 1781, 1780), (1773, 1774, 1782, 1781), (1774, 1775, 1783, 1782), (1775, 1776, 1784, 1783), (1777, 1778, 1762), (1777, 1762, 1779), (1777, 1779, 1780), (1777, 1780, 1781), (1777, 1781, 1782), (1777, 1782, 1783), (1777, 1783, 1784), (1777, 1784, 1778), (1785, 1787, 1786), (1785, 1788, 1787), (1671, 1670, 1787, 1788), (1670, 1669, 1786, 1787)])
me_cylinder_006.use_remesh_preserve_volume = False
me_cylinder_006.use_remesh_preserve_attributes = False
me_cylinder_006.use_mirror_x = True
me_cylinder_006.update()

# ---- objects
ob_camera = bpy.data.objects.new('Camera', cam_camera)
ob_sun = bpy.data.objects.new('Sun', light_sun)
ob_ragas = bpy.data.objects.new('ragas', me_cylinder_006)
ob_empty_001 = bpy.data.objects.new('Empty.001', None)
ob_empty = bpy.data.objects.new('Empty', None)

# ---- transforms, parenting, visibility, modifiers, constraints
ob_camera.location = (-0.04555, 12.48, 2.029)
ob_camera.rotation_euler = (1.502, -0.002273, 3.165)
ob_camera.lineart.crease_threshold = 0.0
ob_sun.location = (-3.575, 0.3711, 4.581)
ob_sun.lineart.crease_threshold = 0.0
ob_ragas.location = (-0.8783, 0.3819, 3.274)
ob_ragas.rotation_euler = (0.06742, 0.8758, -0.06578)
ob_ragas.scale = (-0.07499, 0.07499, 0.07499)
ob_ragas.lineart.crease_threshold = 0.0
ob_ragas.use_mesh_mirror_x = True
ob_empty_001.location = (-1.903, 0.0, 0.9204)
ob_empty_001.rotation_euler = (1.571, -0.0, 0.0)
ob_empty_001.scale = (2.505, 2.662, 1.0)
ob_empty_001.empty_display_type = 'IMAGE'
ob_empty_001.empty_image_offset = (0.0, 0.0)
ob_empty_001.hide_viewport = True
ob_empty_001.hide_select = True
ob_empty_001.lineart.crease_threshold = 0.0
ob_empty.location = (-3.49, 1.293, 0.0)
ob_empty.rotation_euler = (1.571, -0.0, 0.0)
ob_empty.scale = (5.689, 5.689, -0.6675)
ob_empty.empty_display_type = 'IMAGE'
ob_empty.empty_image_offset = (0.0, 0.0)
ob_empty.hide_viewport = True
ob_empty.hide_select = True
ob_empty.lineart.crease_threshold = 0.0

# ---- collection membership
col_collection_1.objects.link(ob_camera)
col_collection_1.objects.link(ob_sun)
col_collection_1.objects.link(ob_ragas)
col_collection_1.objects.link(ob_empty_001)
col_collection_1.objects.link(ob_empty)

# ---- scene / render settings (as saved in the file)
scene.camera = ob_camera
scene.frame_start = 1; scene.frame_end = 250; scene.frame_set(1)
scene.render.engine = 'CYCLES'
scene.render.resolution_percentage = 50
scene.render.dither_intensity = 0.0
scene.cycles.use_denoising = False
scene.cycles.samples = 128
scene.cycles.sampling_pattern = 'TABULATED_SOBOL'
scene.cycles.light_sampling_threshold = 0.0
scene.cycles.use_adaptive_sampling = False
scene.cycles.use_light_tree = False
scene.cycles.blur_glossy = 0.0
scene.cycles.sample_clamp_indirect = 0.0
scene.view_settings.view_transform = 'Standard'
bpy.context.view_layer.update()
